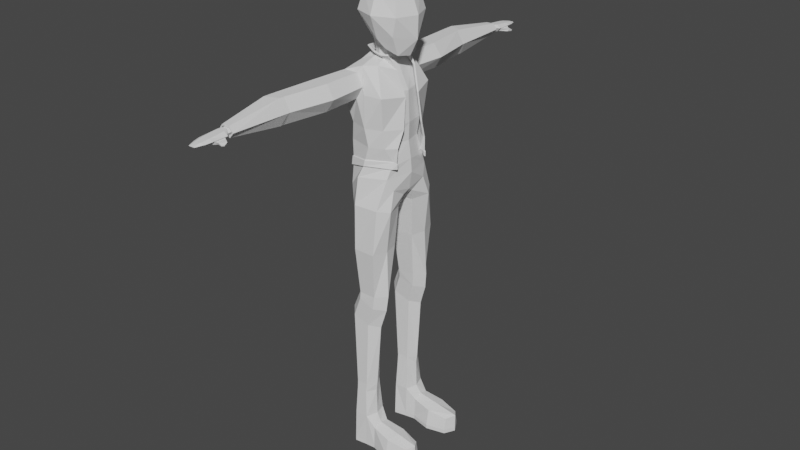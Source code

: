 # Source: maleJacket.blend  (saved by Blender 3.6.14; exported with 4.5.12 LTS)
import bpy
from mathutils import Matrix  # noqa: F401  (used for matrix-valued properties, if any)

bpy.ops.wm.read_factory_settings(use_empty=True)
scene = bpy.context.scene
scene.name = 'Scene'

# ---- collections
col_collection = bpy.data.collections.new('Collection'); scene.collection.children.link(col_collection)

# ---- world
world_world = bpy.data.worlds.new('World'); scene.world = world_world
world_world.use_nodes = True; world_world.node_tree.nodes.clear()
_N = world_world.node_tree.nodes; _L = world_world.node_tree.links
n0 = _N.new('ShaderNodeOutputWorld'); n0.name = 'World Output'; n0.location = (300, 300)
n1 = _N.new('ShaderNodeBackground'); n1.name = 'Background'; n1.location = (10, 300)
n1.inputs[0].default_value = (0.05088, 0.05088, 0.05088, 1.0)
_L.new(n1.outputs[0], n0.inputs[0])
n0.is_active_output = True
world_world.color = (0.05088, 0.05088, 0.05088)
world_world.use_sun_shadow = False
world_world.sun_shadow_jitter_overblur = 0.0

# ---- meshes
me_cube_003 = bpy.data.meshes.new('Cube.003')
me_cube_003.from_pydata([(-0.5239, -0.4055, 14.51), (-0.5239, -0.5506, 15.71), (0.6824, -0.6728, 14.51), (0.6824, -0.5506, 15.71), (-0.6561, 0.0, 14.37), (-0.6561, -0.6828, 15.11), (-0.6561, 0.0, 15.84), (1.066, -9.489e-10, 14.37), (0.8145, 0.0, 15.84), (0.8145, -0.6828, 15.11), (0.07924, -0.6828, 14.37), (0.07924, -0.6828, 15.84), (-0.9334, 0.0, 15.11), (1.092, 0.0, 15.11), (0.07924, -0.9602, 15.11), (0.07924, 0.0, 16.12), (0.6635, -0.419, 13.89), (0.7957, -9.489e-10, 13.83), (0.2693, -0.5394, 14.07), (0.2265, 0.0, 13.92), (-0.5378, 0.0, 14.12), (0.531, 0.0, 13.9), (-0.1301, -0.3586, 14.1), (0.1029, -0.2556, 14.01), (0.4127, -0.1753, 13.94), (-0.5158, -0.182, 14.24), (-0.9205, -1.179, 12.97), (-0.7133, -1.157, 13.34), (0.7471, 0.0, 11.12), (0.4492, -1.001, 12.74), (0.1835, -0.7671, 13.57), (-0.648, 0.0, 11.1), (-1.304e-08, -1.028, 11.12), (0.5826, -0.6065, 11.12), (-0.5904, -0.8487, 11.12), (-0.07698, -1.176, 12.98), (-0.2916, -1.155, 13.34), (-0.8911, 0.0, 12.96), (-0.5738, 0.0, 13.57), (0.7275, 0.0, 12.74), (0.3146, -1.893e-09, 13.57), (0.8707, 4.344e-14, 10.09), (-0.8597, 0.0, 9.682), (-0.2393, -1.265, 10.03), (0.6403, -0.9158, 10.05), (-0.8024, -0.8975, 9.534), (0.5608, 0.0, 9.217), (0.7771, 0.0, 9.492), (-0.6867, 0.0, 9.312), (0.704, -0.1953, 9.342), (0.7486, -0.7227, 9.648), (-0.5948, -0.1796, 9.221), (-0.3026, -1.359, 9.087), (0.5439, -1.314, 9.089), (-0.7708, -0.8988, 8.99), (0.6148, -0.3322, 8.948), (0.8086, -0.9348, 8.993), (-0.2951, -0.3142, 8.928), (0.6382, -0.6761, 11.71), (0.768, 0.0, 11.71), (-0.2842, -1.198, 12.61), (-0.7145, 0.0, 11.71), (-0.7059, -1.199, 12.61), (-1.039, -0.935, 12.96), (-0.6012, -0.558, 13.57), (-0.1571, -1.041, 13.57), (-1.304e-08, -1.179, 11.71), (-1.304e-08, -1.18, 12.74), (-0.6368, -0.7556, 11.71), (-0.4777, 0.0, 13.72), (-0.1707, -0.2813, 13.72), (0.1997, 0.0, 13.72), (0.07809, -0.2045, 13.72), (-0.4009, -0.1596, 13.72), (-0.2578, -1.436, 7.58), (0.5016, -1.452, 7.58), (-0.6202, -0.9145, 7.58), (0.5361, -0.4242, 7.58), (0.658, -0.9456, 7.58), (-0.2232, -0.4086, 7.58), (-0.1698, -1.312, 5.977), (0.4156, -1.323, 5.977), (-0.4492, -0.9517, 5.977), (0.4422, -0.6127, 5.977), (0.7216, -0.9733, 5.977), (-0.1432, -0.602, 5.977), (-0.4399, -1.319, 5.037), (0.1435, -1.328, 4.837), (-0.7183, -1.013, 5.132), (0.1701, -0.7258, 4.828), (0.4485, -1.031, 4.732), (-0.4133, -0.7167, 5.028), (-0.3191, -1.358, 2.475), (0.08016, -1.368, 2.475), (-0.5096, -1.041, 2.475), (0.09832, -0.7424, 2.475), (0.2889, -1.06, 2.475), (-0.3009, -0.7329, 2.475), (0.374, -1.344, 5.536), (0.662, -1.003, 5.43), (0.3991, -0.6516, 5.527), (-0.1769, -1.333, 5.74), (-0.4398, -0.9819, 5.836), (-0.1518, -0.6411, 5.73), (-0.336, -1.451, 1.242), (0.1361, -1.464, 1.242), (-0.544, -1.043, 1.242), (0.1559, -0.6493, 1.242), (0.2763, -1.058, 1.242), (-0.3161, -0.637, 1.242), (-0.336, -1.498, 0.1753), (0.07981, -1.445, 0.1753), (-0.544, -1.042, 0.1753), (0.09963, -0.6739, 0.1753), (-0.3161, -0.5892, 0.1753), (1.983, -1.111, 0.6901), (1.774, -1.39, 0.602), (1.794, -0.8191, 0.602), (1.983, -1.111, 0.1753), (1.774, -1.475, 0.1753), (1.794, -0.74, 0.1753), (0.4537, -1.086, 0.9545), (0.4541, -0.7658, 0.8665), (0.4343, -1.425, 0.1753), (0.4343, -1.401, 0.8665), (0.4541, -0.7317, 0.1753), (0.2763, -1.058, 0.03566), (0.07981, -1.445, 0.03566), (-0.544, -1.042, 0.03566), (-0.336, -1.498, 0.03566), (-0.3161, -0.5892, 0.03566), (0.09963, -0.6739, 0.03566), (1.983, -1.111, 0.03566), (1.774, -1.475, 0.03566), (1.794, -0.74, 0.03566), (0.4537, -1.086, 0.03566), (0.4343, -1.425, 0.03566), (0.4541, -0.7317, 0.03566), (1.218, -1.101, 0.8223), (1.124, -0.6895, 0.7342), (1.104, -1.613, 0.1753), (1.104, -1.497, 0.7342), (1.124, -0.5731, 0.1753), (1.218, -1.101, 0.03566), (1.104, -1.613, 0.03566), (1.124, -0.5731, 0.03566), (0.2529, -1.058, 2.19), (0.1032, -0.72, 2.19), (-0.3131, -1.381, 2.19), (0.06208, -1.391, 2.19), (-0.4967, -1.042, 2.19), (-0.2956, -0.7098, 2.19), (-1.033, -2.444, 12.96), (-0.7905, -2.418, 13.33), (-0.04584, -2.441, 12.96), (-0.297, -2.417, 13.33), (-0.2883, -2.466, 12.59), (-0.7819, -2.468, 12.59), (-1.102, -3.933, 12.96), (-0.9097, -3.913, 13.3), (-0.3196, -3.93, 12.96), (-0.5186, -3.911, 13.3), (-0.5118, -3.951, 12.62), (-0.9029, -3.952, 12.62), (-1.1, -4.264, 12.96), (-0.9162, -4.177, 13.3), (-0.3213, -3.987, 12.96), (-0.5268, -4.039, 13.3), (-0.5053, -4.073, 12.62), (-0.8947, -4.212, 12.62), (0.8343, 0.0, 10.54), (-0.06464, -1.148, 10.48), (-0.8403, 0.0, 10.24), (-0.672, -0.9634, 10.27), (0.6822, -0.7422, 10.42), (-0.8857, -6.264, 12.95), (-0.7533, -6.254, 13.06), (-0.378, -6.329, 12.93), (-0.4839, -6.253, 13.06), (-0.448, -6.334, 12.83), (-0.7486, -6.274, 12.84), (-0.8857, -6.791, 12.95), (-0.7533, -6.781, 13.01), (-0.3468, -6.79, 12.95), (-0.4839, -6.78, 13.01), (-0.4792, -6.8, 12.83), (-0.7486, -6.801, 12.86), (-0.4792, -6.273, 12.81), (-0.3468, -6.263, 12.95), (-0.448, -6.734, 12.83), (-0.378, -6.729, 12.93), (-0.3192, -6.628, 12.84), (-0.2859, -6.652, 12.9), (-0.1704, -6.45, 12.84), (-0.1371, -6.474, 12.9), (-0.1657, -6.658, 12.83), (-0.1536, -6.667, 12.86), (-0.1121, -6.594, 12.83), (-0.1001, -6.603, 12.86), (-0.7361, -7.285, 12.91), (-0.6772, -7.28, 12.92), (-0.4964, -7.283, 12.91), (-0.5574, -7.28, 12.92), (-0.5553, -7.281, 12.9), (-0.6751, -7.282, 12.9), (-0.697, -6.193, 12.85), (-0.7722, -6.144, 12.95), (-0.4777, -6.142, 12.96), (-0.5497, -6.192, 12.85), (-0.7002, -6.094, 13.07), (-0.5529, -6.094, 13.07), (-0.5074, -7.058, 12.84), (-0.7215, -7.059, 12.86), (-0.5149, -7.047, 12.98), (-0.4099, -7.054, 12.93), (-0.7212, -7.047, 12.97), (-0.8226, -7.055, 12.93), (-0.7293, -7.001, 12.98), (-0.5071, -7.0, 12.98), (-0.5032, -7.049, 12.84), (-0.8384, -7.02, 12.93), (-0.3941, -7.018, 12.93), (-0.7254, -7.044, 12.86), (-0.4821, 0.0004525, 13.88), (-0.1707, -0.2813, 13.88), (0.1997, 0.0, 13.88), (0.07809, -0.2045, 13.88), (-0.4009, -0.1596, 13.88), (-0.5239, 0.4055, 14.51), (-0.5239, 0.5506, 15.71), (0.6824, 0.6728, 14.51), (0.6824, 0.5506, 15.71), (-0.6561, 0.6828, 15.11), (0.8145, 0.6828, 15.11), (0.07924, 0.6828, 14.37), (0.07924, 0.6828, 15.84), (0.07924, 0.9602, 15.11), (0.6635, 0.419, 13.89), (0.2693, 0.5394, 14.07), (-0.1301, 0.3586, 14.1), (0.1029, 0.2556, 14.01), (0.4127, 0.1753, 13.94), (-0.5158, 0.182, 14.24), (-0.9205, 1.179, 12.97), (-0.7133, 1.157, 13.34), (0.4492, 1.001, 12.74), (0.1835, 0.7671, 13.57), (-1.304e-08, 1.028, 11.12), (0.5826, 0.6065, 11.12), (-0.5904, 0.8487, 11.12), (-0.07698, 1.176, 12.98), (-0.2916, 1.155, 13.34), (-0.2393, 1.265, 10.03), (0.6403, 0.9158, 10.05), (-0.8024, 0.8975, 9.534), (0.704, 0.1953, 9.342), (0.7486, 0.7227, 9.648), (-0.5948, 0.1796, 9.221), (-0.3026, 1.359, 9.087), (0.5439, 1.314, 9.089), (-0.7708, 0.8988, 8.99), (0.6148, 0.3322, 8.948), (0.8086, 0.9348, 8.993), (-0.2951, 0.3142, 8.928), (0.6382, 0.6761, 11.71), (-0.2842, 1.198, 12.61), (-0.7059, 1.199, 12.61), (-1.039, 0.935, 12.96), (-0.6012, 0.558, 13.57), (-0.1571, 1.041, 13.57), (-1.304e-08, 1.179, 11.71), (-1.304e-08, 1.18, 12.74), (-0.6368, 0.7556, 11.71), (-0.1707, 0.2813, 13.72), (0.07809, 0.2045, 13.72), (-0.4009, 0.1596, 13.72), (-0.2578, 1.436, 7.58), (0.5016, 1.452, 7.58), (-0.6202, 0.9145, 7.58), (0.5361, 0.4242, 7.58), (0.658, 0.9456, 7.58), (-0.2232, 0.4086, 7.58), (-0.1698, 1.312, 5.977), (0.4156, 1.323, 5.977), (-0.4492, 0.9517, 5.977), (0.4422, 0.6127, 5.977), (0.7216, 0.9733, 5.977), (-0.1432, 0.602, 5.977), (-0.4399, 1.319, 5.037), (0.1435, 1.328, 4.837), (-0.7183, 1.013, 5.132), (0.1701, 0.7258, 4.828), (0.4485, 1.031, 4.732), (-0.4133, 0.7167, 5.028), (-0.3191, 1.358, 2.475), (0.08016, 1.368, 2.475), (-0.5096, 1.041, 2.475), (0.09832, 0.7424, 2.475), (0.2889, 1.06, 2.475), (-0.3009, 0.7329, 2.475), (0.374, 1.344, 5.536), (0.662, 1.003, 5.43), (0.3991, 0.6516, 5.527), (-0.1769, 1.333, 5.74), (-0.4398, 0.9819, 5.836), (-0.1518, 0.6411, 5.73), (-0.336, 1.451, 1.242), (0.1361, 1.464, 1.242), (-0.544, 1.043, 1.242), (0.1559, 0.6493, 1.242), (0.2763, 1.058, 1.242), (-0.3161, 0.637, 1.242), (-0.336, 1.498, 0.1753), (0.07981, 1.445, 0.1753), (-0.544, 1.042, 0.1753), (0.09963, 0.6739, 0.1753), (-0.3161, 0.5892, 0.1753), (1.983, 1.111, 0.6901), (1.774, 1.39, 0.602), (1.794, 0.8191, 0.602), (1.983, 1.111, 0.1753), (1.774, 1.475, 0.1753), (1.794, 0.74, 0.1753), (0.4537, 1.086, 0.9545), (0.4541, 0.7658, 0.8665), (0.4343, 1.425, 0.1753), (0.4343, 1.401, 0.8665), (0.4541, 0.7317, 0.1753), (0.2763, 1.058, 0.03566), (0.07981, 1.445, 0.03566), (-0.544, 1.042, 0.03566), (-0.336, 1.498, 0.03566), (-0.3161, 0.5892, 0.03566), (0.09963, 0.6739, 0.03566), (1.983, 1.111, 0.03566), (1.774, 1.475, 0.03566), (1.794, 0.74, 0.03566), (0.4537, 1.086, 0.03566), (0.4343, 1.425, 0.03566), (0.4541, 0.7317, 0.03566), (1.218, 1.101, 0.8223), (1.124, 0.6895, 0.7342), (1.104, 1.613, 0.1753), (1.104, 1.497, 0.7342), (1.124, 0.5731, 0.1753), (1.218, 1.101, 0.03566), (1.104, 1.613, 0.03566), (1.124, 0.5731, 0.03566), (0.2529, 1.058, 2.19), (0.1032, 0.72, 2.19), (-0.3131, 1.381, 2.19), (0.06208, 1.391, 2.19), (-0.4967, 1.042, 2.19), (-0.2956, 0.7098, 2.19), (-1.033, 2.444, 12.96), (-0.7905, 2.418, 13.33), (-0.04584, 2.441, 12.96), (-0.297, 2.417, 13.33), (-0.2883, 2.466, 12.59), (-0.7819, 2.468, 12.59), (-1.102, 3.933, 12.96), (-0.9097, 3.913, 13.3), (-0.3196, 3.93, 12.96), (-0.5186, 3.911, 13.3), (-0.5118, 3.951, 12.62), (-0.9029, 3.952, 12.62), (-1.1, 4.264, 12.96), (-0.9162, 4.177, 13.3), (-0.3213, 3.987, 12.96), (-0.5268, 4.039, 13.3), (-0.5053, 4.073, 12.62), (-0.8947, 4.212, 12.62), (-0.06464, 1.148, 10.48), (-0.672, 0.9634, 10.27), (0.6822, 0.7422, 10.42), (-0.8857, 6.264, 12.95), (-0.7533, 6.254, 13.06), (-0.378, 6.329, 12.93), (-0.4839, 6.253, 13.06), (-0.448, 6.334, 12.83), (-0.7486, 6.274, 12.84), (-0.8857, 6.791, 12.95), (-0.7533, 6.781, 13.01), (-0.3468, 6.79, 12.95), (-0.4839, 6.78, 13.01), (-0.4792, 6.8, 12.83), (-0.7486, 6.801, 12.86), (-0.4792, 6.273, 12.81), (-0.3468, 6.263, 12.95), (-0.448, 6.734, 12.83), (-0.378, 6.729, 12.93), (-0.3192, 6.628, 12.84), (-0.2859, 6.652, 12.9), (-0.1704, 6.45, 12.84), (-0.1371, 6.474, 12.9), (-0.1657, 6.658, 12.83), (-0.1536, 6.667, 12.86), (-0.1121, 6.594, 12.83), (-0.1001, 6.603, 12.86), (-0.7361, 7.285, 12.91), (-0.6772, 7.28, 12.92), (-0.4964, 7.283, 12.91), (-0.5574, 7.28, 12.92), (-0.5553, 7.281, 12.9), (-0.6751, 7.282, 12.9), (-0.697, 6.193, 12.85), (-0.7722, 6.144, 12.95), (-0.4777, 6.142, 12.96), (-0.5497, 6.192, 12.85), (-0.7002, 6.094, 13.07), (-0.5529, 6.094, 13.07), (-0.5074, 7.058, 12.84), (-0.7215, 7.059, 12.86), (-0.5149, 7.047, 12.98), (-0.4099, 7.054, 12.93), (-0.7212, 7.047, 12.97), (-0.8226, 7.055, 12.93), (-0.7293, 7.001, 12.98), (-0.5071, 7.0, 12.98), (-0.5032, 7.049, 12.84), (-0.8384, 7.02, 12.93), (-0.3941, 7.018, 12.93), (-0.7254, 7.044, 12.86), (-0.1707, 0.2813, 13.88), (0.07809, 0.2045, 13.88), (-0.3996, 0.1601, 13.88)], [], [(0, 5, 12, 4), (5, 1, 6, 12), (13, 8, 3, 9), (7, 13, 9, 2), (2, 9, 14, 10), (9, 3, 11, 14), (14, 11, 1, 5), (10, 14, 5, 0), (10, 22, 23, 18), (4, 20, 25, 0), (15, 6, 1, 11), (8, 15, 11, 3), (19, 21, 24, 23), (7, 2, 16, 17), (2, 10, 18, 16), (23, 24, 21, 17, 16, 18), (0, 25, 22, 10), (68, 61, 31, 34), (39, 40, 30, 29), (26, 62, 157, 152), (58, 66, 32, 33), (70, 73, 64, 65), (66, 68, 34, 32), (29, 30, 65, 67), (171, 173, 45, 43), (173, 172, 42, 45), (59, 58, 33, 28), (63, 64, 38, 37), (174, 171, 43, 44), (170, 174, 44, 41), (46, 47, 50, 49), (48, 46, 49, 51), (41, 44, 50, 47), (45, 42, 48, 51), (43, 45, 54, 52), (51, 49, 55, 57), (50, 44, 53, 56), (44, 43, 52, 53), (49, 50, 56, 55), (45, 51, 57, 54), (39, 29, 58, 59), (36, 27, 153, 155), (29, 67, 66, 58), (63, 37, 61, 68), (26, 27, 64, 63), (27, 36, 65, 64), (35, 60, 66, 67), (36, 35, 67, 65), (62, 26, 63, 68), (60, 62, 68, 66), (73, 70, 224, 227), (40, 71, 72, 30), (30, 72, 70, 65), (64, 73, 69, 38), (56, 53, 75, 78), (55, 56, 78, 77), (53, 52, 74, 75), (52, 54, 76, 74), (57, 55, 77, 79), (54, 57, 79, 76), (74, 76, 82, 80), (79, 77, 83, 85), (76, 79, 85, 82), (78, 75, 81, 84), (77, 78, 84, 83), (75, 74, 80, 81), (99, 98, 87, 90), (100, 99, 90, 89), (98, 101, 86, 87), (101, 102, 88, 86), (103, 100, 89, 91), (102, 103, 91, 88), (91, 89, 95, 97), (88, 91, 97, 94), (90, 87, 93, 96), (89, 90, 96, 95), (87, 86, 92, 93), (82, 85, 103, 102), (85, 83, 100, 103), (80, 82, 102, 101), (81, 80, 101, 98), (83, 84, 99, 100), (84, 81, 98, 99), (86, 88, 94, 92), (147, 146, 108, 107), (149, 148, 104, 105), (148, 150, 106, 104), (151, 147, 107, 109), (150, 151, 109, 106), (146, 149, 105, 108), (123, 111, 127, 136), (105, 104, 110, 111), (104, 106, 112, 110), (109, 107, 113, 114), (106, 109, 114, 112), (139, 138, 115, 117), (118, 119, 133, 132), (117, 115, 118, 120), (115, 116, 119, 118), (141, 140, 119, 116), (142, 139, 117, 120), (140, 123, 136, 144), (138, 141, 116, 115), (108, 105, 124, 121), (111, 110, 129, 127), (113, 107, 122, 125), (105, 111, 123, 124), (107, 108, 121, 122), (113, 125, 137, 131), (144, 143, 132, 133), (126, 127, 129, 128, 130, 131), (143, 145, 134, 132), (126, 131, 137, 135), (127, 126, 135, 136), (114, 113, 131, 130), (110, 112, 128, 129), (120, 118, 132, 134), (142, 120, 134, 145), (112, 114, 130, 128), (125, 142, 145, 137), (135, 137, 145, 143), (136, 135, 143, 144), (121, 124, 141, 138), (119, 140, 144, 133), (125, 122, 139, 142), (124, 123, 140, 141), (122, 121, 138, 139), (146, 147, 95, 96), (147, 151, 97, 95), (148, 149, 93, 92), (151, 150, 94, 97), (149, 146, 96, 93), (150, 148, 92, 94), (60, 35, 154, 156), (27, 26, 152, 153), (62, 60, 156, 157), (35, 36, 155, 154), (157, 156, 162, 163), (154, 155, 161, 160), (155, 153, 159, 161), (152, 157, 163, 158), (156, 154, 160, 162), (153, 152, 158, 159), (158, 163, 169, 164), (162, 160, 166, 168), (159, 158, 164, 165), (163, 162, 168, 169), (160, 161, 167, 166), (161, 159, 165, 167), (205, 180, 175, 206), (207, 188, 187, 208), (208, 187, 180, 205), (210, 178, 188, 207), (209, 176, 178, 210), (28, 33, 174, 170), (33, 32, 171, 174), (34, 31, 172, 173), (32, 34, 173, 171), (180, 187, 185, 186), (188, 178, 184, 183), (178, 176, 182, 184), (175, 180, 186, 181), (189, 179, 193, 191), (176, 175, 181, 182), (177, 179, 187, 188), (189, 190, 183, 185), (179, 189, 185, 187), (190, 177, 188, 183), (194, 192, 196, 198), (179, 177, 194, 193), (177, 190, 192, 194), (190, 189, 191, 192), (197, 198, 196, 195), (193, 194, 198, 197), (191, 193, 197, 195), (192, 191, 195, 196), (212, 211, 203, 204), (214, 213, 202, 201), (213, 215, 200, 202), (216, 212, 204, 199), (211, 214, 201, 203), (215, 216, 199, 200), (206, 175, 176, 209), (164, 206, 209, 165), (165, 209, 210, 167), (167, 210, 207, 166), (168, 208, 205, 169), (166, 207, 208, 168), (169, 205, 206, 164), (200, 199, 204, 203, 201, 202), (186, 185, 219, 222), (217, 220, 216, 215), (219, 221, 214, 211), (220, 222, 212, 216), (218, 217, 215, 213), (221, 218, 213, 214), (182, 181, 220, 217), (185, 183, 221, 219), (181, 186, 222, 220), (184, 182, 217, 218), (183, 184, 218, 221), (222, 219, 211, 212), (69, 73, 227, 223), (70, 72, 226, 224), (72, 71, 225, 226), (226, 225, 19, 23), (23, 22, 224, 226), (22, 25, 227, 224), (25, 20, 223, 227), (228, 4, 12, 232), (232, 12, 6, 229), (13, 233, 231, 8), (7, 230, 233, 13), (230, 234, 236, 233), (233, 236, 235, 231), (236, 232, 229, 235), (234, 228, 232, 236), (234, 238, 240, 239), (4, 228, 242, 20), (15, 235, 229, 6), (8, 231, 235, 15), (19, 240, 241, 21), (7, 17, 237, 230), (230, 237, 238, 234), (240, 238, 237, 17, 21, 241), (228, 234, 239, 242), (272, 249, 31, 61), (39, 245, 246, 40), (243, 354, 359, 266), (264, 248, 247, 270), (273, 269, 268, 275), (270, 247, 249, 272), (245, 271, 269, 246), (372, 252, 254, 373), (373, 254, 42, 172), (59, 28, 248, 264), (267, 37, 38, 268), (374, 253, 252, 372), (170, 41, 253, 374), (46, 255, 256, 47), (48, 257, 255, 46), (41, 47, 256, 253), (254, 257, 48, 42), (252, 258, 260, 254), (257, 263, 261, 255), (256, 262, 259, 253), (253, 259, 258, 252), (255, 261, 262, 256), (254, 260, 263, 257), (39, 59, 264, 245), (251, 357, 355, 244), (245, 264, 270, 271), (267, 272, 61, 37), (243, 267, 268, 244), (244, 268, 269, 251), (250, 271, 270, 265), (251, 269, 271, 250), (266, 272, 267, 243), (265, 270, 272, 266), (275, 425, 423, 273), (40, 246, 274, 71), (246, 269, 273, 274), (268, 38, 69, 275), (262, 280, 277, 259), (261, 279, 280, 262), (259, 277, 276, 258), (258, 276, 278, 260), (263, 281, 279, 261), (260, 278, 281, 263), (276, 282, 284, 278), (281, 287, 285, 279), (278, 284, 287, 281), (280, 286, 283, 277), (279, 285, 286, 280), (277, 283, 282, 276), (301, 292, 289, 300), (302, 291, 292, 301), (300, 289, 288, 303), (303, 288, 290, 304), (305, 293, 291, 302), (304, 290, 293, 305), (293, 299, 297, 291), (290, 296, 299, 293), (292, 298, 295, 289), (291, 297, 298, 292), (289, 295, 294, 288), (284, 304, 305, 287), (287, 305, 302, 285), (282, 303, 304, 284), (283, 300, 303, 282), (285, 302, 301, 286), (286, 301, 300, 283), (288, 294, 296, 290), (349, 309, 310, 348), (351, 307, 306, 350), (350, 306, 308, 352), (353, 311, 309, 349), (352, 308, 311, 353), (348, 310, 307, 351), (325, 338, 329, 313), (307, 313, 312, 306), (306, 312, 314, 308), (311, 316, 315, 309), (308, 314, 316, 311), (341, 319, 317, 340), (320, 334, 335, 321), (319, 322, 320, 317), (317, 320, 321, 318), (343, 318, 321, 342), (344, 322, 319, 341), (342, 346, 338, 325), (340, 317, 318, 343), (310, 323, 326, 307), (313, 329, 331, 312), (315, 327, 324, 309), (307, 326, 325, 313), (309, 324, 323, 310), (315, 333, 339, 327), (346, 335, 334, 345), (328, 333, 332, 330, 331, 329), (345, 334, 336, 347), (328, 337, 339, 333), (329, 338, 337, 328), (316, 332, 333, 315), (312, 331, 330, 314), (322, 336, 334, 320), (344, 347, 336, 322), (314, 330, 332, 316), (327, 339, 347, 344), (337, 345, 347, 339), (338, 346, 345, 337), (323, 340, 343, 326), (321, 335, 346, 342), (327, 344, 341, 324), (326, 343, 342, 325), (324, 341, 340, 323), (348, 298, 297, 349), (349, 297, 299, 353), (350, 294, 295, 351), (353, 299, 296, 352), (351, 295, 298, 348), (352, 296, 294, 350), (265, 358, 356, 250), (244, 355, 354, 243), (266, 359, 358, 265), (250, 356, 357, 251), (359, 365, 364, 358), (356, 362, 363, 357), (357, 363, 361, 355), (354, 360, 365, 359), (358, 364, 362, 356), (355, 361, 360, 354), (360, 366, 371, 365), (364, 370, 368, 362), (361, 367, 366, 360), (365, 371, 370, 364), (362, 368, 369, 363), (363, 369, 367, 361), (405, 406, 375, 380), (407, 408, 387, 388), (408, 405, 380, 387), (410, 407, 388, 378), (409, 410, 378, 376), (28, 170, 374, 248), (248, 374, 372, 247), (249, 373, 172, 31), (247, 372, 373, 249), (380, 386, 385, 387), (388, 383, 384, 378), (378, 384, 382, 376), (375, 381, 386, 380), (389, 391, 393, 379), (376, 382, 381, 375), (377, 388, 387, 379), (389, 385, 383, 390), (379, 387, 385, 389), (390, 383, 388, 377), (394, 398, 396, 392), (379, 393, 394, 377), (377, 394, 392, 390), (390, 392, 391, 389), (397, 395, 396, 398), (393, 397, 398, 394), (391, 395, 397, 393), (392, 396, 395, 391), (412, 404, 403, 411), (414, 401, 402, 413), (413, 402, 400, 415), (416, 399, 404, 412), (411, 403, 401, 414), (415, 400, 399, 416), (406, 409, 376, 375), (366, 367, 409, 406), (367, 369, 410, 409), (369, 368, 407, 410), (370, 371, 405, 408), (368, 370, 408, 407), (371, 366, 406, 405), (400, 402, 401, 403, 404, 399), (386, 422, 419, 385), (417, 415, 416, 420), (419, 411, 414, 421), (420, 416, 412, 422), (418, 413, 415, 417), (421, 414, 413, 418), (382, 417, 420, 381), (385, 419, 421, 383), (381, 420, 422, 386), (384, 418, 417, 382), (383, 421, 418, 384), (422, 412, 411, 419), (69, 223, 425, 275), (273, 423, 424, 274), (274, 424, 225, 71), (424, 240, 19, 225), (240, 424, 423, 239), (239, 423, 425, 242), (242, 425, 223, 20)])
_uv = me_cube_003.uv_layers.new(name='UVMap')
_uv.uv.foreach_set('vector', [0.375, 0.0, 0.5, 0.0, 0.5, 0.125, 0.375, 0.125, 0.5, 0.0, 0.625, 0.0, 0.625, 0.125, 0.5, 0.125, 0.5, 0.625, 0.625, 0.625, 0.625, 0.75, 0.5, 0.75, 0.375, 0.625, 0.5, 0.625, 0.5, 0.75, 0.375, 0.75, 0.375, 0.75, 0.5, 0.75, 0.5, 0.875, 0.375, 0.875, 0.5, 0.75, 0.625, 0.75, 0.625, 0.875, 0.5, 0.875, 0.5, 0.875, 0.625, 0.875, 0.625, 1.0, 0.5, 1.0, 0.375, 0.875, 0.5, 0.875, 0.5, 1.0, 0.375, 1.0, 0.25, 0.75, 0.25, 0.6949, 0.25, 0.7156, 0.25, 0.75, 0.125, 0.625, 0.1622, 0.625, 0.1551, 0.701, 0.125, 0.75, 0.75, 0.625, 0.875, 0.625, 0.875, 0.75, 0.75, 0.75, 0.625, 0.625, 0.75, 0.625, 0.75, 0.75, 0.625, 0.75, 0.25, 0.625, 0.3228, 0.625, 0.3102, 0.7129, 0.25, 0.7156, 0.375, 0.625, 0.375, 0.75, 0.375, 0.75, 0.375, 0.625, 0.375, 0.75, 0.375, 0.875, 0.375, 0.875, 0.375, 0.75, 0.25, 0.7156, 0.3102, 0.7129, 0.3228, 0.625, 0.375, 0.625, 0.375, 0.75, 0.25, 0.75, 0.125, 0.75, 0.1551, 0.701, 0.25, 0.6949, 0.25, 0.75, 0.375, 0.0, 0.375, 0.125, 0.375, 0.125, 0.375, 0.0, 0.375, 0.625, 0.625, 0.625, 0.625, 0.75, 0.375, 0.75, 0.375, 0.9688, 0.375, 0.9661, 0.375, 0.9661, 0.375, 0.9688, 0.375, 0.75, 0.375, 0.875, 0.375, 0.875, 0.375, 0.75, 0.75, 0.6643, 0.7825, 0.6418, 0.875, 0.75, 0.75, 0.75, 0.375, 0.875, 0.375, 1.0, 0.375, 1.0, 0.375, 0.875, 0.375, 0.75, 0.625, 0.75, 0.625, 0.875, 0.375, 0.875, 0.375, 0.875, 0.375, 1.0, 0.375, 1.0, 0.375, 0.875, 0.375, 0.0, 0.375, 0.125, 0.375, 0.125, 0.375, 0.0, 0.375, 0.625, 0.375, 0.75, 0.375, 0.75, 0.375, 0.625, 0.375, 0.0, 0.625, 0.0, 0.625, 0.125, 0.375, 0.125, 0.375, 0.75, 0.375, 0.875, 0.375, 0.875, 0.375, 0.75, 0.375, 0.625, 0.375, 0.75, 0.375, 0.75, 0.375, 0.625, 0.25, 0.625, 0.375, 0.625, 0.375, 0.75, 0.25, 0.75, 0.125, 0.625, 0.25, 0.625, 0.25, 0.75, 0.125, 0.75, 0.375, 0.625, 0.375, 0.75, 0.375, 0.75, 0.375, 0.625, 0.375, 0.0, 0.375, 0.125, 0.375, 0.125, 0.375, 0.0, 0.375, 0.875, 0.375, 1.0, 0.375, 1.0, 0.375, 0.875, 0.125, 0.75, 0.25, 0.75, 0.25, 0.75, 0.125, 0.75, 0.375, 0.75, 0.375, 0.75, 0.375, 0.75, 0.375, 0.75, 0.375, 0.75, 0.375, 0.875, 0.375, 0.875, 0.375, 0.75, 0.25, 0.75, 0.375, 0.75, 0.375, 0.75, 0.25, 0.75, 0.375, 0.0, 0.375, 0.0, 0.375, 0.0, 0.375, 0.0, 0.375, 0.625, 0.375, 0.75, 0.375, 0.75, 0.375, 0.625, 0.5791, 0.9106, 0.5791, 0.9645, 0.5791, 0.9645, 0.5791, 0.9106, 0.375, 0.75, 0.375, 0.875, 0.375, 0.875, 0.375, 0.75, 0.375, 0.0, 0.375, 0.125, 0.375, 0.125, 0.375, 0.0, 0.375, 0.9688, 0.5791, 0.9645, 0.625, 1.0, 0.375, 1.0, 0.5791, 0.9645, 0.5791, 0.9106, 0.625, 0.875, 0.625, 1.0, 0.3721, 0.9059, 0.375, 0.9085, 0.375, 0.875, 0.375, 0.875, 0.5791, 0.9106, 0.3721, 0.9059, 0.375, 0.875, 0.625, 0.875, 0.375, 0.9661, 0.375, 0.9688, 0.375, 1.0, 0.375, 1.0, 0.375, 0.9085, 0.375, 0.9661, 0.375, 1.0, 0.375, 0.875, 0.7825, 0.6418, 0.75, 0.6643, 0.75, 0.6643, 0.7825, 0.6418, 0.625, 0.625, 0.6915, 0.625, 0.723, 0.6462, 0.625, 0.75, 0.625, 0.75, 0.723, 0.6462, 0.75, 0.6643, 0.75, 0.75, 0.875, 0.75, 0.7825, 0.6418, 0.8068, 0.625, 0.875, 0.625, 0.375, 0.75, 0.375, 0.75, 0.375, 0.75, 0.375, 0.75, 0.25, 0.75, 0.375, 0.75, 0.375, 0.75, 0.25, 0.75, 0.375, 0.75, 0.375, 0.875, 0.375, 0.875, 0.375, 0.75, 0.375, 0.875, 0.375, 1.0, 0.375, 1.0, 0.375, 0.875, 0.125, 0.75, 0.25, 0.75, 0.25, 0.75, 0.125, 0.75, 0.375, 0.0, 0.375, 0.0, 0.375, 0.0, 0.375, 0.0, 0.375, 0.875, 0.375, 1.0, 0.375, 1.0, 0.375, 0.875, 0.125, 0.75, 0.25, 0.75, 0.25, 0.75, 0.125, 0.75, 0.375, 0.0, 0.375, 0.0, 0.375, 0.0, 0.375, 0.0, 0.375, 0.75, 0.375, 0.75, 0.375, 0.75, 0.375, 0.75, 0.25, 0.75, 0.375, 0.75, 0.375, 0.75, 0.25, 0.75, 0.375, 0.75, 0.375, 0.875, 0.375, 0.875, 0.375, 0.75, 0.375, 0.75, 0.375, 0.75, 0.375, 0.75, 0.375, 0.75, 0.25, 0.75, 0.375, 0.75, 0.375, 0.75, 0.25, 0.75, 0.375, 0.75, 0.375, 0.875, 0.375, 0.875, 0.375, 0.75, 0.375, 0.875, 0.375, 1.0, 0.375, 1.0, 0.375, 0.875, 0.125, 0.75, 0.25, 0.75, 0.25, 0.75, 0.125, 0.75, 0.375, 0.0, 0.375, 0.0, 0.375, 0.0, 0.375, 0.0, 0.125, 0.75, 0.25, 0.75, 0.25, 0.75, 0.125, 0.75, 0.375, 0.0, 0.375, 0.0, 0.375, 0.0, 0.375, 0.0, 0.375, 0.75, 0.375, 0.75, 0.375, 0.75, 0.375, 0.75, 0.25, 0.75, 0.375, 0.75, 0.375, 0.75, 0.25, 0.75, 0.375, 0.75, 0.375, 0.875, 0.375, 0.875, 0.375, 0.75, 0.375, 0.0, 0.375, 0.0, 0.375, 0.0, 0.375, 0.0, 0.125, 0.75, 0.25, 0.75, 0.25, 0.75, 0.125, 0.75, 0.375, 0.875, 0.375, 1.0, 0.375, 1.0, 0.375, 0.875, 0.375, 0.75, 0.375, 0.875, 0.375, 0.875, 0.375, 0.75, 0.25, 0.75, 0.375, 0.75, 0.375, 0.75, 0.25, 0.75, 0.375, 0.75, 0.375, 0.75, 0.375, 0.75, 0.375, 0.75, 0.375, 0.875, 0.375, 1.0, 0.375, 1.0, 0.375, 0.875, 0.25, 0.75, 0.375, 0.75, 0.375, 0.75, 0.25, 0.75, 0.375, 0.75, 0.375, 0.875, 0.375, 0.875, 0.375, 0.75, 0.375, 0.875, 0.375, 1.0, 0.375, 1.0, 0.375, 0.875, 0.125, 0.75, 0.25, 0.75, 0.25, 0.75, 0.125, 0.75, 0.375, 0.0, 0.375, 0.0, 0.375, 0.0, 0.375, 0.0, 0.375, 0.75, 0.375, 0.75, 0.375, 0.75, 0.375, 0.75, 0.375, 0.75, 0.375, 0.75, 0.375, 0.75, 0.375, 0.75, 0.375, 0.75, 0.375, 0.875, 0.375, 0.875, 0.375, 0.75, 0.375, 0.875, 0.375, 1.0, 0.375, 1.0, 0.375, 0.875, 0.125, 0.75, 0.25, 0.75, 0.25, 0.75, 0.125, 0.75, 0.375, 0.0, 0.375, 0.0, 0.375, 0.0, 0.375, 0.0, 0.25, 0.75, 0.375, 0.75, 0.375, 0.75, 0.25, 0.75, 0.375, 0.75, 0.375, 0.75, 0.375, 0.75, 0.375, 0.75, 0.25, 0.75, 0.375, 0.75, 0.375, 0.75, 0.25, 0.75, 0.375, 0.75, 0.375, 0.75, 0.375, 0.75, 0.375, 0.75, 0.375, 0.75, 0.375, 0.75, 0.375, 0.75, 0.375, 0.75, 0.25, 0.75, 0.25, 0.75, 0.25, 0.75, 0.25, 0.75, 0.375, 0.75, 0.375, 0.75, 0.375, 0.75, 0.375, 0.75, 0.375, 0.75, 0.375, 0.75, 0.375, 0.75, 0.375, 0.75, 0.375, 0.75, 0.375, 0.75, 0.375, 0.75, 0.375, 0.75, 0.375, 0.75, 0.375, 0.875, 0.375, 0.875, 0.375, 0.75, 0.25, 0.75, 0.25, 0.75, 0.25, 0.75, 0.25, 0.75, 0.375, 0.75, 0.375, 0.75, 0.375, 0.75, 0.375, 0.75, 0.25, 0.75, 0.375, 0.75, 0.375, 0.75, 0.25, 0.75, 0.25, 0.75, 0.25, 0.75, 0.25, 0.75, 0.25, 0.75, 0.375, 0.75, 0.375, 0.75, 0.375, 0.75, 0.375, 0.75, 0.375, 0.75, 0.375, 0.75, 0.375, 0.875, 0.375, 0.0, 0.125, 0.75, 0.25, 0.75, 0.375, 0.75, 0.25, 0.75, 0.25, 0.75, 0.375, 0.75, 0.375, 0.75, 0.25, 0.75, 0.25, 0.75, 0.375, 0.75, 0.375, 0.75, 0.375, 0.75, 0.375, 0.75, 0.375, 0.75, 0.125, 0.75, 0.25, 0.75, 0.25, 0.75, 0.125, 0.75, 0.375, 0.875, 0.375, 1.0, 0.375, 1.0, 0.375, 0.875, 0.25, 0.75, 0.375, 0.75, 0.375, 0.75, 0.25, 0.75, 0.25, 0.75, 0.25, 0.75, 0.25, 0.75, 0.25, 0.75, 0.375, 0.0, 0.375, 0.0, 0.375, 0.0, 0.375, 0.0, 0.25, 0.75, 0.25, 0.75, 0.25, 0.75, 0.25, 0.75, 0.375, 0.75, 0.25, 0.75, 0.25, 0.75, 0.375, 0.75, 0.375, 0.75, 0.375, 0.75, 0.375, 0.75, 0.375, 0.75, 0.375, 0.75, 0.375, 0.75, 0.375, 0.75, 0.375, 0.75, 0.375, 0.75, 0.375, 0.75, 0.375, 0.75, 0.375, 0.75, 0.25, 0.75, 0.25, 0.75, 0.25, 0.75, 0.25, 0.75, 0.375, 0.75, 0.375, 0.75, 0.375, 0.75, 0.375, 0.75, 0.25, 0.75, 0.375, 0.75, 0.375, 0.75, 0.25, 0.75, 0.375, 0.75, 0.25, 0.75, 0.25, 0.75, 0.375, 0.75, 0.25, 0.75, 0.125, 0.75, 0.125, 0.75, 0.25, 0.75, 0.375, 0.875, 0.375, 0.75, 0.375, 0.75, 0.375, 0.875, 0.375, 0.0, 0.375, 0.0, 0.375, 0.0, 0.375, 0.0, 0.375, 0.75, 0.375, 0.75, 0.375, 0.75, 0.375, 0.75, 0.375, 1.0, 0.375, 0.875, 0.375, 0.875, 0.375, 1.0, 0.375, 0.9085, 0.3721, 0.9059, 0.3721, 0.9059, 0.375, 0.9085, 0.5791, 0.9645, 0.375, 0.9688, 0.375, 0.9688, 0.5791, 0.9645, 0.375, 0.9661, 0.375, 0.9085, 0.375, 0.9085, 0.375, 0.9661, 0.3721, 0.9059, 0.5791, 0.9106, 0.5791, 0.9106, 0.3721, 0.9059, 0.375, 0.9661, 0.375, 0.9085, 0.375, 0.9085, 0.375, 0.9661, 0.3721, 0.9059, 0.5791, 0.9106, 0.5791, 0.9106, 0.3721, 0.9059, 0.5791, 0.9106, 0.5791, 0.9645, 0.5791, 0.9645, 0.5791, 0.9106, 0.375, 0.9688, 0.375, 0.9661, 0.375, 0.9661, 0.375, 0.9688, 0.375, 0.9085, 0.3721, 0.9059, 0.3721, 0.9059, 0.375, 0.9085, 0.5791, 0.9645, 0.375, 0.9688, 0.375, 0.9688, 0.5791, 0.9645, 0.375, 0.9688, 0.375, 0.9661, 0.375, 0.9661, 0.375, 0.9688, 0.375, 0.9085, 0.3721, 0.9059, 0.3721, 0.9059, 0.375, 0.9085, 0.5791, 0.9645, 0.375, 0.9688, 0.375, 0.9688, 0.5791, 0.9645, 0.375, 0.9661, 0.375, 0.9085, 0.375, 0.9085, 0.375, 0.9661, 0.3721, 0.9059, 0.5791, 0.9106, 0.5791, 0.9106, 0.3721, 0.9059, 0.5791, 0.9106, 0.5791, 0.9645, 0.5791, 0.9645, 0.5791, 0.9106, 0.375, 0.9661, 0.375, 0.9661, 0.375, 0.9688, 0.375, 0.9688, 0.3721, 0.9059, 0.3721, 0.9059, 0.375, 0.9085, 0.375, 0.9085, 0.375, 0.9085, 0.375, 0.9085, 0.375, 0.9661, 0.375, 0.9661, 0.5791, 0.9106, 0.5791, 0.9106, 0.3721, 0.9059, 0.3721, 0.9059, 0.5791, 0.9645, 0.5791, 0.9645, 0.5791, 0.9106, 0.5791, 0.9106, 0.375, 0.625, 0.375, 0.75, 0.375, 0.75, 0.375, 0.625, 0.375, 0.75, 0.375, 0.875, 0.375, 0.875, 0.375, 0.75, 0.375, 0.0, 0.375, 0.125, 0.375, 0.125, 0.375, 0.0, 0.375, 0.875, 0.375, 1.0, 0.375, 1.0, 0.375, 0.875, 0.375, 0.9661, 0.375, 0.9085, 0.375, 0.9085, 0.375, 0.9661, 0.3721, 0.9059, 0.5791, 0.9106, 0.5791, 0.9106, 0.3721, 0.9059, 0.5791, 0.9106, 0.5791, 0.9645, 0.5791, 0.9645, 0.5791, 0.9106, 0.375, 0.9688, 0.375, 0.9661, 0.375, 0.9661, 0.375, 0.9688, 0.3743, 0.9079, 0.3743, 0.9079, 0.3743, 0.9079, 0.3743, 0.9079, 0.5791, 0.9645, 0.375, 0.9688, 0.375, 0.9688, 0.5791, 0.9645, 0.3728, 0.9065, 0.3743, 0.9079, 0.375, 0.9085, 0.3721, 0.9059, 0.3743, 0.9079, 0.3728, 0.9065, 0.3721, 0.9059, 0.375, 0.9085, 0.3743, 0.9079, 0.3743, 0.9079, 0.375, 0.9085, 0.375, 0.9085, 0.3728, 0.9065, 0.3728, 0.9065, 0.3721, 0.9059, 0.3721, 0.9059, 0.3728, 0.9065, 0.3728, 0.9065, 0.3728, 0.9065, 0.3728, 0.9065, 0.3743, 0.9079, 0.3728, 0.9065, 0.3728, 0.9065, 0.3743, 0.9079, 0.3728, 0.9065, 0.3728, 0.9065, 0.3728, 0.9065, 0.3728, 0.9065, 0.3728, 0.9065, 0.3743, 0.9079, 0.3743, 0.9079, 0.3728, 0.9065, 0.3743, 0.9079, 0.3728, 0.9065, 0.3728, 0.9065, 0.3743, 0.9079, 0.3743, 0.9079, 0.3728, 0.9065, 0.3728, 0.9065, 0.3743, 0.9079, 0.3743, 0.9079, 0.3743, 0.9079, 0.3743, 0.9079, 0.3743, 0.9079, 0.3728, 0.9065, 0.3743, 0.9079, 0.3743, 0.9079, 0.3728, 0.9065, 0.375, 0.9661, 0.375, 0.9085, 0.375, 0.9085, 0.375, 0.9661, 0.3721, 0.9059, 0.5791, 0.9106, 0.5791, 0.9106, 0.3721, 0.9059, 0.5791, 0.9106, 0.5791, 0.9645, 0.5791, 0.9645, 0.5791, 0.9106, 0.375, 0.9688, 0.375, 0.9661, 0.375, 0.9661, 0.375, 0.9688, 0.375, 0.9085, 0.3721, 0.9059, 0.3721, 0.9059, 0.375, 0.9085, 0.5791, 0.9645, 0.375, 0.9688, 0.375, 0.9688, 0.5791, 0.9645, 0.375, 0.9688, 0.375, 0.9688, 0.5791, 0.9645, 0.5791, 0.9645, 0.375, 0.9688, 0.375, 0.9688, 0.5791, 0.9645, 0.5791, 0.9645, 0.5791, 0.9645, 0.5791, 0.9645, 0.5791, 0.9106, 0.5791, 0.9106, 0.5791, 0.9106, 0.5791, 0.9106, 0.3721, 0.9059, 0.3721, 0.9059, 0.375, 0.9085, 0.375, 0.9085, 0.375, 0.9661, 0.375, 0.9661, 0.3721, 0.9059, 0.3721, 0.9059, 0.375, 0.9085, 0.375, 0.9085, 0.375, 0.9661, 0.375, 0.9661, 0.375, 0.9688, 0.375, 0.9688, 0.5791, 0.9645, 0.375, 0.9688, 0.375, 0.9661, 0.375, 0.9085, 0.3721, 0.9059, 0.5791, 0.9106, 0.375, 0.9661, 0.375, 0.9085, 0.375, 0.9085, 0.375, 0.9661, 0.5791, 0.9645, 0.375, 0.9688, 0.375, 0.9688, 0.5791, 0.9645, 0.375, 0.9085, 0.3721, 0.9059, 0.3721, 0.9059, 0.375, 0.9085, 0.375, 0.9688, 0.375, 0.9661, 0.375, 0.9661, 0.375, 0.9688, 0.5791, 0.9106, 0.5791, 0.9645, 0.5791, 0.9645, 0.5791, 0.9106, 0.3721, 0.9059, 0.5791, 0.9106, 0.5791, 0.9106, 0.3721, 0.9059, 0.5791, 0.9645, 0.375, 0.9688, 0.375, 0.9688, 0.5791, 0.9645, 0.375, 0.9085, 0.3721, 0.9059, 0.3721, 0.9059, 0.375, 0.9085, 0.375, 0.9688, 0.375, 0.9661, 0.375, 0.9661, 0.375, 0.9688, 0.5791, 0.9106, 0.5791, 0.9645, 0.5791, 0.9645, 0.5791, 0.9106, 0.3721, 0.9059, 0.5791, 0.9106, 0.5791, 0.9106, 0.3721, 0.9059, 0.375, 0.9661, 0.375, 0.9085, 0.375, 0.9085, 0.375, 0.9661, 0.8068, 0.625, 0.7825, 0.6418, 0.7825, 0.6418, 0.8068, 0.625, 0.75, 0.6643, 0.723, 0.6462, 0.723, 0.6462, 0.75, 0.6643, 0.723, 0.6462, 0.6915, 0.625, 0.6915, 0.625, 0.723, 0.6462, 0.0, 0.0, 0.0, 0.0, 0.0, 0.0, 0.0, 0.0, 0.0, 0.0, 0.0, 0.0, 0.0, 0.0, 0.0, 0.0, 0.0, 0.0, 0.1551, 0.701, 0.7825, 0.6418, 0.0, 0.0, 0.1551, 0.701, 0.1622, 0.625, 0.8068, 0.625, 0.7825, 0.6418, 0.375, 0.0, 0.375, 0.125, 0.5, 0.125, 0.5, 0.0, 0.5, 0.0, 0.5, 0.125, 0.625, 0.125, 0.625, 0.0, 0.5, 0.625, 0.5, 0.75, 0.625, 0.75, 0.625, 0.625, 0.375, 0.625, 0.375, 0.75, 0.5, 0.75, 0.5, 0.625, 0.375, 0.75, 0.375, 0.875, 0.5, 0.875, 0.5, 0.75, 0.5, 0.75, 0.5, 0.875, 0.625, 0.875, 0.625, 0.75, 0.5, 0.875, 0.5, 1.0, 0.625, 1.0, 0.625, 0.875, 0.375, 0.875, 0.375, 1.0, 0.5, 1.0, 0.5, 0.875, 0.25, 0.75, 0.25, 0.75, 0.25, 0.7156, 0.25, 0.6949, 0.125, 0.625, 0.125, 0.75, 0.1551, 0.701, 0.1622, 0.625, 0.75, 0.625, 0.75, 0.75, 0.875, 0.75, 0.875, 0.625, 0.625, 0.625, 0.625, 0.75, 0.75, 0.75, 0.75, 0.625, 0.25, 0.625, 0.25, 0.7156, 0.3102, 0.7129, 0.3228, 0.625, 0.375, 0.625, 0.375, 0.625, 0.375, 0.75, 0.375, 0.75, 0.375, 0.75, 0.375, 0.75, 0.375, 0.875, 0.375, 0.875, 0.25, 0.7156, 0.25, 0.75, 0.375, 0.75, 0.375, 0.625, 0.3228, 0.625, 0.3102, 0.7129, 0.125, 0.75, 0.25, 0.75, 0.25, 0.6949, 0.1551, 0.701, 0.375, 0.0, 0.375, 0.0, 0.375, 0.125, 0.375, 0.125, 0.375, 0.625, 0.375, 0.75, 0.625, 0.75, 0.625, 0.625, 0.375, 0.9688, 0.375, 0.9688, 0.375, 0.9661, 0.375, 0.9661, 0.375, 0.75, 0.375, 0.75, 0.375, 0.875, 0.375, 0.875, 0.75, 0.6643, 0.75, 0.75, 0.875, 0.75, 0.7825, 0.6418, 0.375, 0.875, 0.375, 0.875, 0.375, 1.0, 0.375, 1.0, 0.375, 0.75, 0.375, 0.875, 0.625, 0.875, 0.625, 0.75, 0.375, 0.875, 0.375, 0.875, 0.375, 1.0, 0.375, 1.0, 0.375, 0.0, 0.375, 0.0, 0.375, 0.125, 0.375, 0.125, 0.375, 0.625, 0.375, 0.625, 0.375, 0.75, 0.375, 0.75, 0.375, 0.0, 0.375, 0.125, 0.625, 0.125, 0.625, 0.0, 0.375, 0.75, 0.375, 0.75, 0.375, 0.875, 0.375, 0.875, 0.375, 0.625, 0.375, 0.625, 0.375, 0.75, 0.375, 0.75, 0.25, 0.625, 0.25, 0.75, 0.375, 0.75, 0.375, 0.625, 0.125, 0.625, 0.125, 0.75, 0.25, 0.75, 0.25, 0.625, 0.375, 0.625, 0.375, 0.625, 0.375, 0.75, 0.375, 0.75, 0.375, 0.0, 0.375, 0.0, 0.375, 0.125, 0.375, 0.125, 0.375, 0.875, 0.375, 0.875, 0.375, 1.0, 0.375, 1.0, 0.125, 0.75, 0.125, 0.75, 0.25, 0.75, 0.25, 0.75, 0.375, 0.75, 0.375, 0.75, 0.375, 0.75, 0.375, 0.75, 0.375, 0.75, 0.375, 0.75, 0.375, 0.875, 0.375, 0.875, 0.25, 0.75, 0.25, 0.75, 0.375, 0.75, 0.375, 0.75, 0.375, 0.0, 0.375, 0.0, 0.375, 0.0, 0.375, 0.0, 0.375, 0.625, 0.375, 0.625, 0.375, 0.75, 0.375, 0.75, 0.5791, 0.9106, 0.5791, 0.9106, 0.5791, 0.9645, 0.5791, 0.9645, 0.375, 0.75, 0.375, 0.75, 0.375, 0.875, 0.375, 0.875, 0.375, 0.0, 0.375, 0.0, 0.375, 0.125, 0.375, 0.125, 0.375, 0.9688, 0.375, 1.0, 0.625, 1.0, 0.5791, 0.9645, 0.5791, 0.9645, 0.625, 1.0, 0.625, 0.875, 0.5791, 0.9106, 0.3721, 0.9059, 0.375, 0.875, 0.375, 0.875, 0.375, 0.9085, 0.5791, 0.9106, 0.625, 0.875, 0.375, 0.875, 0.3721, 0.9059, 0.375, 0.9661, 0.375, 1.0, 0.375, 1.0, 0.375, 0.9688, 0.375, 0.9085, 0.375, 0.875, 0.375, 1.0, 0.375, 0.9661, 0.7825, 0.6418, 0.7825, 0.6418, 0.75, 0.6643, 0.75, 0.6643, 0.625, 0.625, 0.625, 0.75, 0.723, 0.6462, 0.6915, 0.625, 0.625, 0.75, 0.75, 0.75, 0.75, 0.6643, 0.723, 0.6462, 0.875, 0.75, 0.875, 0.625, 0.8068, 0.625, 0.7825, 0.6418, 0.375, 0.75, 0.375, 0.75, 0.375, 0.75, 0.375, 0.75, 0.25, 0.75, 0.25, 0.75, 0.375, 0.75, 0.375, 0.75, 0.375, 0.75, 0.375, 0.75, 0.375, 0.875, 0.375, 0.875, 0.375, 0.875, 0.375, 0.875, 0.375, 1.0, 0.375, 1.0, 0.125, 0.75, 0.125, 0.75, 0.25, 0.75, 0.25, 0.75, 0.375, 0.0, 0.375, 0.0, 0.375, 0.0, 0.375, 0.0, 0.375, 0.875, 0.375, 0.875, 0.375, 1.0, 0.375, 1.0, 0.125, 0.75, 0.125, 0.75, 0.25, 0.75, 0.25, 0.75, 0.375, 0.0, 0.375, 0.0, 0.375, 0.0, 0.375, 0.0, 0.375, 0.75, 0.375, 0.75, 0.375, 0.75, 0.375, 0.75, 0.25, 0.75, 0.25, 0.75, 0.375, 0.75, 0.375, 0.75, 0.375, 0.75, 0.375, 0.75, 0.375, 0.875, 0.375, 0.875, 0.375, 0.75, 0.375, 0.75, 0.375, 0.75, 0.375, 0.75, 0.25, 0.75, 0.25, 0.75, 0.375, 0.75, 0.375, 0.75, 0.375, 0.75, 0.375, 0.75, 0.375, 0.875, 0.375, 0.875, 0.375, 0.875, 0.375, 0.875, 0.375, 1.0, 0.375, 1.0, 0.125, 0.75, 0.125, 0.75, 0.25, 0.75, 0.25, 0.75, 0.375, 0.0, 0.375, 0.0, 0.375, 0.0, 0.375, 0.0, 0.125, 0.75, 0.125, 0.75, 0.25, 0.75, 0.25, 0.75, 0.375, 0.0, 0.375, 0.0, 0.375, 0.0, 0.375, 0.0, 0.375, 0.75, 0.375, 0.75, 0.375, 0.75, 0.375, 0.75, 0.25, 0.75, 0.25, 0.75, 0.375, 0.75, 0.375, 0.75, 0.375, 0.75, 0.375, 0.75, 0.375, 0.875, 0.375, 0.875, 0.375, 0.0, 0.375, 0.0, 0.375, 0.0, 0.375, 0.0, 0.125, 0.75, 0.125, 0.75, 0.25, 0.75, 0.25, 0.75, 0.375, 0.875, 0.375, 0.875, 0.375, 1.0, 0.375, 1.0, 0.375, 0.75, 0.375, 0.75, 0.375, 0.875, 0.375, 0.875, 0.25, 0.75, 0.25, 0.75, 0.375, 0.75, 0.375, 0.75, 0.375, 0.75, 0.375, 0.75, 0.375, 0.75, 0.375, 0.75, 0.375, 0.875, 0.375, 0.875, 0.375, 1.0, 0.375, 1.0, 0.25, 0.75, 0.25, 0.75, 0.375, 0.75, 0.375, 0.75, 0.375, 0.75, 0.375, 0.75, 0.375, 0.875, 0.375, 0.875, 0.375, 0.875, 0.375, 0.875, 0.375, 1.0, 0.375, 1.0, 0.125, 0.75, 0.125, 0.75, 0.25, 0.75, 0.25, 0.75, 0.375, 0.0, 0.375, 0.0, 0.375, 0.0, 0.375, 0.0, 0.375, 0.75, 0.375, 0.75, 0.375, 0.75, 0.375, 0.75, 0.375, 0.75, 0.375, 0.75, 0.375, 0.75, 0.375, 0.75, 0.375, 0.75, 0.375, 0.75, 0.375, 0.875, 0.375, 0.875, 0.375, 0.875, 0.375, 0.875, 0.375, 1.0, 0.375, 1.0, 0.125, 0.75, 0.125, 0.75, 0.25, 0.75, 0.25, 0.75, 0.375, 0.0, 0.375, 0.0, 0.375, 0.0, 0.375, 0.0, 0.25, 0.75, 0.25, 0.75, 0.375, 0.75, 0.375, 0.75, 0.375, 0.75, 0.375, 0.75, 0.375, 0.75, 0.375, 0.75, 0.25, 0.75, 0.25, 0.75, 0.375, 0.75, 0.375, 0.75, 0.375, 0.75, 0.375, 0.75, 0.375, 0.75, 0.375, 0.75, 0.375, 0.75, 0.375, 0.75, 0.375, 0.75, 0.375, 0.75, 0.25, 0.75, 0.25, 0.75, 0.25, 0.75, 0.25, 0.75, 0.375, 0.75, 0.375, 0.75, 0.375, 0.75, 0.375, 0.75, 0.375, 0.75, 0.375, 0.75, 0.375, 0.75, 0.375, 0.75, 0.375, 0.75, 0.375, 0.75, 0.375, 0.75, 0.375, 0.75, 0.375, 0.75, 0.375, 0.75, 0.375, 0.875, 0.375, 0.875, 0.25, 0.75, 0.25, 0.75, 0.25, 0.75, 0.25, 0.75, 0.375, 0.75, 0.375, 0.75, 0.375, 0.75, 0.375, 0.75, 0.25, 0.75, 0.25, 0.75, 0.375, 0.75, 0.375, 0.75, 0.25, 0.75, 0.25, 0.75, 0.25, 0.75, 0.25, 0.75, 0.375, 0.75, 0.375, 0.75, 0.375, 0.75, 0.375, 0.75, 0.375, 0.75, 0.25, 0.75, 0.125, 0.75, 0.375, 0.0, 0.375, 0.875, 0.375, 0.75, 0.375, 0.75, 0.375, 0.75, 0.25, 0.75, 0.25, 0.75, 0.375, 0.75, 0.375, 0.75, 0.25, 0.75, 0.25, 0.75, 0.375, 0.75, 0.375, 0.75, 0.375, 0.75, 0.375, 0.75, 0.125, 0.75, 0.125, 0.75, 0.25, 0.75, 0.25, 0.75, 0.375, 0.875, 0.375, 0.875, 0.375, 1.0, 0.375, 1.0, 0.25, 0.75, 0.25, 0.75, 0.375, 0.75, 0.375, 0.75, 0.25, 0.75, 0.25, 0.75, 0.25, 0.75, 0.25, 0.75, 0.375, 0.0, 0.375, 0.0, 0.375, 0.0, 0.375, 0.0, 0.25, 0.75, 0.25, 0.75, 0.25, 0.75, 0.25, 0.75, 0.375, 0.75, 0.375, 0.75, 0.25, 0.75, 0.25, 0.75, 0.375, 0.75, 0.375, 0.75, 0.375, 0.75, 0.375, 0.75, 0.375, 0.75, 0.375, 0.75, 0.375, 0.75, 0.375, 0.75, 0.375, 0.75, 0.375, 0.75, 0.375, 0.75, 0.375, 0.75, 0.25, 0.75, 0.25, 0.75, 0.25, 0.75, 0.25, 0.75, 0.375, 0.75, 0.375, 0.75, 0.375, 0.75, 0.375, 0.75, 0.25, 0.75, 0.25, 0.75, 0.375, 0.75, 0.375, 0.75, 0.375, 0.75, 0.375, 0.75, 0.25, 0.75, 0.25, 0.75, 0.25, 0.75, 0.25, 0.75, 0.125, 0.75, 0.125, 0.75, 0.375, 0.875, 0.375, 0.875, 0.375, 0.75, 0.375, 0.75, 0.375, 0.0, 0.375, 0.0, 0.375, 0.0, 0.375, 0.0, 0.375, 0.75, 0.375, 0.75, 0.375, 0.75, 0.375, 0.75, 0.375, 1.0, 0.375, 1.0, 0.375, 0.875, 0.375, 0.875, 0.375, 0.9085, 0.375, 0.9085, 0.3721, 0.9059, 0.3721, 0.9059, 0.5791, 0.9645, 0.5791, 0.9645, 0.375, 0.9688, 0.375, 0.9688, 0.375, 0.9661, 0.375, 0.9661, 0.375, 0.9085, 0.375, 0.9085, 0.3721, 0.9059, 0.3721, 0.9059, 0.5791, 0.9106, 0.5791, 0.9106, 0.375, 0.9661, 0.375, 0.9661, 0.375, 0.9085, 0.375, 0.9085, 0.3721, 0.9059, 0.3721, 0.9059, 0.5791, 0.9106, 0.5791, 0.9106, 0.5791, 0.9106, 0.5791, 0.9106, 0.5791, 0.9645, 0.5791, 0.9645, 0.375, 0.9688, 0.375, 0.9688, 0.375, 0.9661, 0.375, 0.9661, 0.375, 0.9085, 0.375, 0.9085, 0.3721, 0.9059, 0.3721, 0.9059, 0.5791, 0.9645, 0.5791, 0.9645, 0.375, 0.9688, 0.375, 0.9688, 0.375, 0.9688, 0.375, 0.9688, 0.375, 0.9661, 0.375, 0.9661, 0.375, 0.9085, 0.375, 0.9085, 0.3721, 0.9059, 0.3721, 0.9059, 0.5791, 0.9645, 0.5791, 0.9645, 0.375, 0.9688, 0.375, 0.9688, 0.375, 0.9661, 0.375, 0.9661, 0.375, 0.9085, 0.375, 0.9085, 0.3721, 0.9059, 0.3721, 0.9059, 0.5791, 0.9106, 0.5791, 0.9106, 0.5791, 0.9106, 0.5791, 0.9106, 0.5791, 0.9645, 0.5791, 0.9645, 0.375, 0.9661, 0.375, 0.9688, 0.375, 0.9688, 0.375, 0.9661, 0.3721, 0.9059, 0.375, 0.9085, 0.375, 0.9085, 0.3721, 0.9059, 0.375, 0.9085, 0.375, 0.9661, 0.375, 0.9661, 0.375, 0.9085, 0.5791, 0.9106, 0.3721, 0.9059, 0.3721, 0.9059, 0.5791, 0.9106, 0.5791, 0.9645, 0.5791, 0.9106, 0.5791, 0.9106, 0.5791, 0.9645, 0.375, 0.625, 0.375, 0.625, 0.375, 0.75, 0.375, 0.75, 0.375, 0.75, 0.375, 0.75, 0.375, 0.875, 0.375, 0.875, 0.375, 0.0, 0.375, 0.0, 0.375, 0.125, 0.375, 0.125, 0.375, 0.875, 0.375, 0.875, 0.375, 1.0, 0.375, 1.0, 0.375, 0.9661, 0.375, 0.9661, 0.375, 0.9085, 0.375, 0.9085, 0.3721, 0.9059, 0.3721, 0.9059, 0.5791, 0.9106, 0.5791, 0.9106, 0.5791, 0.9106, 0.5791, 0.9106, 0.5791, 0.9645, 0.5791, 0.9645, 0.375, 0.9688, 0.375, 0.9688, 0.375, 0.9661, 0.375, 0.9661, 0.3743, 0.9079, 0.3743, 0.9079, 0.3743, 0.9079, 0.3743, 0.9079, 0.5791, 0.9645, 0.5791, 0.9645, 0.375, 0.9688, 0.375, 0.9688, 0.3728, 0.9065, 0.3721, 0.9059, 0.375, 0.9085, 0.3743, 0.9079, 0.3743, 0.9079, 0.375, 0.9085, 0.3721, 0.9059, 0.3728, 0.9065, 0.3743, 0.9079, 0.375, 0.9085, 0.375, 0.9085, 0.3743, 0.9079, 0.3728, 0.9065, 0.3721, 0.9059, 0.3721, 0.9059, 0.3728, 0.9065, 0.3728, 0.9065, 0.3728, 0.9065, 0.3728, 0.9065, 0.3728, 0.9065, 0.3743, 0.9079, 0.3743, 0.9079, 0.3728, 0.9065, 0.3728, 0.9065, 0.3728, 0.9065, 0.3728, 0.9065, 0.3728, 0.9065, 0.3728, 0.9065, 0.3728, 0.9065, 0.3728, 0.9065, 0.3743, 0.9079, 0.3743, 0.9079, 0.3743, 0.9079, 0.3743, 0.9079, 0.3728, 0.9065, 0.3728, 0.9065, 0.3743, 0.9079, 0.3743, 0.9079, 0.3728, 0.9065, 0.3728, 0.9065, 0.3743, 0.9079, 0.3743, 0.9079, 0.3743, 0.9079, 0.3743, 0.9079, 0.3728, 0.9065, 0.3728, 0.9065, 0.3743, 0.9079, 0.3743, 0.9079, 0.375, 0.9661, 0.375, 0.9661, 0.375, 0.9085, 0.375, 0.9085, 0.3721, 0.9059, 0.3721, 0.9059, 0.5791, 0.9106, 0.5791, 0.9106, 0.5791, 0.9106, 0.5791, 0.9106, 0.5791, 0.9645, 0.5791, 0.9645, 0.375, 0.9688, 0.375, 0.9688, 0.375, 0.9661, 0.375, 0.9661, 0.375, 0.9085, 0.375, 0.9085, 0.3721, 0.9059, 0.3721, 0.9059, 0.5791, 0.9645, 0.5791, 0.9645, 0.375, 0.9688, 0.375, 0.9688, 0.375, 0.9688, 0.5791, 0.9645, 0.5791, 0.9645, 0.375, 0.9688, 0.375, 0.9688, 0.5791, 0.9645, 0.5791, 0.9645, 0.375, 0.9688, 0.5791, 0.9645, 0.5791, 0.9106, 0.5791, 0.9106, 0.5791, 0.9645, 0.5791, 0.9106, 0.3721, 0.9059, 0.3721, 0.9059, 0.5791, 0.9106, 0.375, 0.9085, 0.375, 0.9661, 0.375, 0.9661, 0.375, 0.9085, 0.3721, 0.9059, 0.375, 0.9085, 0.375, 0.9085, 0.3721, 0.9059, 0.375, 0.9661, 0.375, 0.9688, 0.375, 0.9688, 0.375, 0.9661, 0.5791, 0.9645, 0.5791, 0.9106, 0.3721, 0.9059, 0.375, 0.9085, 0.375, 0.9661, 0.375, 0.9688, 0.375, 0.9661, 0.375, 0.9661, 0.375, 0.9085, 0.375, 0.9085, 0.5791, 0.9645, 0.5791, 0.9645, 0.375, 0.9688, 0.375, 0.9688, 0.375, 0.9085, 0.375, 0.9085, 0.3721, 0.9059, 0.3721, 0.9059, 0.375, 0.9688, 0.375, 0.9688, 0.375, 0.9661, 0.375, 0.9661, 0.5791, 0.9106, 0.5791, 0.9106, 0.5791, 0.9645, 0.5791, 0.9645, 0.3721, 0.9059, 0.3721, 0.9059, 0.5791, 0.9106, 0.5791, 0.9106, 0.5791, 0.9645, 0.5791, 0.9645, 0.375, 0.9688, 0.375, 0.9688, 0.375, 0.9085, 0.375, 0.9085, 0.3721, 0.9059, 0.3721, 0.9059, 0.375, 0.9688, 0.375, 0.9688, 0.375, 0.9661, 0.375, 0.9661, 0.5791, 0.9106, 0.5791, 0.9106, 0.5791, 0.9645, 0.5791, 0.9645, 0.3721, 0.9059, 0.3721, 0.9059, 0.5791, 0.9106, 0.5791, 0.9106, 0.375, 0.9661, 0.375, 0.9661, 0.375, 0.9085, 0.375, 0.9085, 0.8068, 0.625, 0.8068, 0.625, 0.7825, 0.6418, 0.7825, 0.6418, 0.75, 0.6643, 0.75, 0.6643, 0.723, 0.6462, 0.723, 0.6462, 0.723, 0.6462, 0.723, 0.6462, 0.6915, 0.625, 0.6915, 0.625, 0.0, 0.0, 0.0, 0.0, 0.0, 0.0, 0.0, 0.0, 0.0, 0.0, 0.0, 0.0, 0.0, 0.0, 0.0, 0.0, 0.0, 0.0, 0.0, 0.0, 0.7825, 0.6418, 0.1551, 0.701, 0.1551, 0.701, 0.7825, 0.6418, 0.8068, 0.625, 0.1622, 0.625])
me_cube_003.update()
me_cube_001 = bpy.data.meshes.new('Cube.001')
me_cube_001.from_pydata([(-0.9723, -1.209, 12.98), (-0.7412, -1.185, 13.39), (0.8575, -0.6454, 11.06), (0.5987, -1.107, 12.72), (0.1982, -0.787, 13.59), (-0.8528, 0.0, 11.05), (0.1078, -1.15, 11.08), (0.5448, -0.8911, 11.04), (-0.7196, -0.9237, 11.08), (-0.03139, -1.206, 12.99), (-0.2707, -1.184, 13.39), (-1.006, 0.0, 12.97), (-0.7412, 0.0, 13.59), (0.8702, -0.3039, 12.63), (0.6358, -0.409, 13.44), (0.5321, -0.9641, 11.65), (0.9151, -0.4338, 11.64), (-0.2625, -1.231, 12.58), (-0.839, 0.0, 11.68), (-0.7329, -1.232, 12.57), (-1.056, -0.9593, 12.97), (-0.6069, -0.5725, 13.59), (-0.1513, -1.068, 13.59), (0.00987, -1.21, 11.68), (0.00987, -1.21, 12.74), (-0.6493, -0.972, 11.68), (-0.6303, -7.932e-10, 13.76), (-0.1918, -0.4018, 13.76), (0.4244, -0.4506, 13.71), (0.1636, -0.4759, 13.72), (-0.5206, -0.228, 13.76), (-1.109, -2.508, 12.96), (-0.8313, -2.478, 13.39), (0.02201, -2.504, 12.97), (-0.2657, -2.477, 13.39), (-0.2558, -2.533, 12.55), (-0.8214, -2.535, 12.54), (-1.19, -4.018, 12.96), (-0.9587, -3.994, 13.37), (-0.249, -4.015, 12.97), (-0.4883, -3.992, 13.38), (-0.48, -4.04, 12.56), (-0.9504, -4.041, 12.56), (-1.188, -4.416, 12.96), (-0.9665, -4.312, 13.37), (-0.251, -4.083, 12.97), (-0.4982, -4.145, 13.38), (-0.4722, -4.187, 12.56), (-0.9406, -4.353, 12.56), (0.8325, -0.6794, 10.4), (-0.05645, -1.178, 10.42), (-0.8523, 0.0, 10.22), (-0.6796, -0.9885, 10.24), (0.7098, -0.7615, 10.37), (-0.7667, -6.06, 12.8), (-0.9081, -6.058, 12.96), (-0.3546, -6.058, 12.96), (-0.49, -6.06, 12.8), (-0.7727, -6.063, 13.13), (-0.4959, -6.062, 13.14), (-0.7042, -0.9696, 10.52), (-0.02669, -1.175, 10.61), (0.8693, -0.6794, 10.56), (0.7253, -0.7074, 10.59), (-0.7083, -1.008, 10.25), (-0.05903, -1.205, 10.43), (0.8669, -0.6794, 10.39), (0.7392, -0.7712, 10.38), (-0.8881, 0.0, 10.23), (-0.8799, 0.0, 10.5), (-0.7984, 0.0, 10.52), (0.6964, -0.7003, 10.61), (-0.6758, -0.9519, 10.53), (-0.02541, -1.149, 10.64), (0.8349, -0.6794, 10.58), (-0.6184, -0.001828, 13.94), (-0.1816, -0.557, 13.89), (0.4015, -0.5697, 13.87), (0.1813, -0.6182, 13.85), (-0.6143, -0.3074, 13.94), (-0.9723, 1.209, 12.98), (-0.7412, 1.185, 13.39), (0.8575, 0.6454, 11.06), (0.5987, 1.107, 12.72), (0.1982, 0.787, 13.59), (0.1078, 1.15, 11.08), (0.5448, 0.8911, 11.04), (-0.7196, 0.9237, 11.08), (-0.03139, 1.206, 12.99), (-0.2707, 1.184, 13.39), (0.8702, 0.3039, 12.63), (0.6358, 0.409, 13.44), (0.5321, 0.9641, 11.65), (0.9151, 0.4338, 11.64), (-0.2625, 1.231, 12.58), (-0.7329, 1.232, 12.57), (-1.056, 0.9593, 12.97), (-0.6069, 0.5725, 13.59), (-0.1513, 1.068, 13.59), (0.00987, 1.21, 11.68), (0.00987, 1.21, 12.74), (-0.6493, 0.972, 11.68), (-0.1918, 0.4018, 13.76), (0.4244, 0.4506, 13.77), (0.1636, 0.4759, 13.72), (-0.5206, 0.228, 13.76), (-1.109, 2.508, 12.96), (-0.8313, 2.478, 13.39), (0.02201, 2.504, 12.97), (-0.2657, 2.477, 13.39), (-0.2558, 2.533, 12.55), (-0.8214, 2.535, 12.54), (-1.19, 4.018, 12.96), (-0.9587, 3.994, 13.37), (-0.249, 4.015, 12.97), (-0.4883, 3.992, 13.38), (-0.48, 4.04, 12.56), (-0.9504, 4.041, 12.56), (-1.188, 4.416, 12.96), (-0.9665, 4.312, 13.37), (-0.251, 4.083, 12.97), (-0.4982, 4.145, 13.38), (-0.4722, 4.187, 12.56), (-0.9406, 4.353, 12.56), (0.8325, 0.6794, 10.4), (-0.05645, 1.178, 10.42), (-0.6796, 0.9885, 10.24), (0.7098, 0.7615, 10.37), (-0.7667, 6.06, 12.8), (-0.9081, 6.058, 12.96), (-0.3546, 6.058, 12.96), (-0.49, 6.06, 12.8), (-0.7727, 6.063, 13.13), (-0.4959, 6.062, 13.14), (-0.7042, 0.9696, 10.52), (-0.02669, 1.175, 10.61), (0.8693, 0.6794, 10.56), (0.7253, 0.7074, 10.59), (-0.7083, 1.008, 10.25), (-0.05903, 1.205, 10.43), (0.8669, 0.6794, 10.39), (0.7392, 0.7712, 10.38), (0.6964, 0.7003, 10.61), (-0.6758, 0.9519, 10.53), (-0.02541, 1.149, 10.64), (0.8349, 0.6794, 10.58), (-0.1816, 0.5534, 13.89), (0.3741, 0.5672, 13.84), (0.1442, 0.6724, 13.88), (-0.6143, 0.3037, 13.94), (-0.923, -1.202, 12.97), (-0.7132, -1.18, 13.35), (0.825, -0.6074, 11.06), (0.5659, -1.07, 12.72), (0.176, -0.7583, 13.56), (-0.8028, 4.84e-10, 11.05), (0.0997, -1.101, 11.09), (0.5165, -0.85, 11.05), (-0.6807, -0.8924, 11.09), (-0.07353, -1.181, 12.98), (-0.2885, -1.163, 13.35), (-0.9569, 6.329e-11, 12.96), (-0.7008, -2.446e-10, 13.56), (0.826, -0.2818, 12.62), (0.5981, -0.3856, 13.42), (0.5005, -0.9254, 11.65), (0.8731, -0.4066, 11.64), (-0.2745, -1.191, 12.61), (-0.7892, 5.983e-11, 11.69), (-0.7008, -1.21, 12.6), (-1.007, -0.949, 12.96), (-0.5779, -0.5615, 13.55), (-0.1574, -1.037, 13.56), (0.006894, -1.16, 11.69), (-0.00126, -1.162, 12.73), (-0.6127, -0.9387, 11.69), (-0.5824, -3.384e-05, 13.74), (-0.1719, -0.3578, 13.74), (0.4007, -0.4083, 13.7), (0.1528, -0.4276, 13.71), (-0.4785, -0.2043, 13.74), (-1.059, -2.511, 12.96), (-0.8067, -2.48, 13.35), (-0.02788, -2.501, 12.97), (-0.2903, -2.475, 13.35), (-0.2813, -2.532, 12.59), (-0.7979, -2.537, 12.59), (-1.14, -4.02, 12.96), (-0.9331, -3.995, 13.33), (-0.2988, -4.011, 12.97), (-0.5118, -3.99, 13.33), (-0.5041, -4.038, 12.61), (-0.9256, -4.042, 12.6), (-1.138, -4.411, 12.96), (-0.9416, -4.308, 13.33), (-0.301, -4.081, 12.97), (-0.5214, -4.143, 13.33), (-0.4974, -4.185, 12.61), (-0.9174, -4.349, 12.6), (0.8228, -0.6776, 10.45), (-0.06435, -1.156, 10.47), (-0.8365, -7.589e-09, 10.26), (-0.6752, -0.9755, 10.29), (0.7003, -0.745, 10.41), (-0.7455, -6.052, 12.85), (-0.8589, -6.049, 12.96), (-0.4045, -6.054, 12.96), (-0.5156, -6.054, 12.85), (-0.7502, -6.055, 13.09), (-0.5205, -6.057, 13.09), (-0.6713, -0.9417, 10.49), (-0.03223, -1.132, 10.59), (0.8503, -0.6345, 10.55), (0.7063, -0.6648, 10.57), (-0.6774, -0.9779, 10.28), (-0.0641, -1.158, 10.45), (0.844, -0.6361, 10.4), (0.7169, -0.736, 10.41), (-0.8462, -4.445e-09, 10.26), (-0.8388, -6.145e-10, 10.47), (-0.7578, -2.932e-10, 10.49), (0.672, -0.6581, 10.6), (-0.6477, -0.9255, 10.5), (-0.02975, -1.104, 10.62), (0.8174, -0.6347, 10.57), (-0.5701, -0.001769, 13.95), (-0.1667, -0.5234, 13.93), (0.3949, -0.5329, 13.91), (0.1828, -0.5827, 13.88), (-0.5777, -0.2828, 13.97), (-0.923, 1.202, 12.97), (-0.7132, 1.18, 13.35), (0.825, 0.6074, 11.06), (0.5659, 1.07, 12.72), (0.1762, 0.7575, 13.56), (0.0997, 1.101, 11.09), (0.5165, 0.85, 11.05), (-0.6807, 0.8924, 11.09), (-0.07353, 1.181, 12.98), (-0.2885, 1.163, 13.35), (0.826, 0.2818, 12.62), (0.5986, 0.3843, 13.42), (0.5005, 0.9254, 11.65), (0.8731, 0.4066, 11.64), (-0.2745, 1.191, 12.61), (-0.7008, 1.21, 12.6), (-1.007, 0.949, 12.96), (-0.5779, 0.5615, 13.55), (-0.1574, 1.037, 13.56), (0.006894, 1.16, 11.69), (-0.00126, 1.162, 12.73), (-0.6127, 0.9387, 11.69), (-0.1712, 0.358, 13.74), (0.4003, 0.4072, 13.76), (0.1515, 0.4277, 13.72), (-0.4786, 0.2042, 13.74), (-1.059, 2.511, 12.96), (-0.8067, 2.48, 13.35), (-0.02788, 2.501, 12.97), (-0.2903, 2.475, 13.35), (-0.2813, 2.532, 12.59), (-0.7979, 2.537, 12.59), (-1.14, 4.02, 12.96), (-0.9331, 3.995, 13.33), (-0.2988, 4.011, 12.97), (-0.5118, 3.99, 13.33), (-0.5041, 4.038, 12.61), (-0.9256, 4.042, 12.6), (-1.138, 4.411, 12.96), (-0.9416, 4.308, 13.33), (-0.301, 4.081, 12.97), (-0.5214, 4.143, 13.33), (-0.4974, 4.185, 12.61), (-0.9174, 4.349, 12.6), (0.8228, 0.6776, 10.45), (-0.06435, 1.156, 10.47), (-0.6752, 0.9755, 10.29), (0.7003, 0.745, 10.41), (-0.7455, 6.052, 12.85), (-0.8589, 6.049, 12.96), (-0.4045, 6.054, 12.96), (-0.5156, 6.054, 12.85), (-0.7502, 6.055, 13.09), (-0.5205, 6.057, 13.09), (-0.6713, 0.9417, 10.49), (-0.03223, 1.132, 10.59), (0.8503, 0.6345, 10.55), (0.7063, 0.6648, 10.57), (-0.6774, 0.9779, 10.28), (-0.0641, 1.158, 10.45), (0.844, 0.6361, 10.4), (0.7169, 0.736, 10.41), (0.672, 0.6581, 10.6), (-0.6477, 0.9255, 10.5), (-0.02975, 1.104, 10.62), (0.8174, 0.6347, 10.57), (-0.1662, 0.5206, 13.93), (0.3659, 0.5372, 13.87), (0.1474, 0.641, 13.92), (-0.5775, 0.2791, 13.96)], [], [(25, 18, 5, 8), (13, 14, 4, 3), (0, 19, 36, 31), (15, 23, 6, 7), (27, 30, 21, 22), (23, 25, 8, 6), (3, 4, 22, 24), (16, 15, 7, 2), (20, 21, 12, 11), (13, 3, 15, 16), (10, 1, 32, 34), (3, 24, 23, 15), (20, 11, 18, 25), (0, 1, 21, 20), (1, 10, 22, 21), (9, 17, 23, 24), (10, 9, 24, 22), (19, 0, 20, 25), (17, 19, 25, 23), (14, 28, 29, 4), (4, 29, 27, 22), (21, 30, 26, 12), (17, 9, 33, 35), (1, 0, 31, 32), (19, 17, 35, 36), (9, 10, 34, 33), (36, 35, 41, 42), (33, 34, 40, 39), (34, 32, 38, 40), (31, 36, 42, 37), (35, 33, 39, 41), (32, 31, 37, 38), (37, 42, 48, 43), (41, 39, 45, 47), (38, 37, 43, 44), (42, 41, 47, 48), (39, 40, 46, 45), (40, 38, 44, 46), (51, 52, 64, 68), (72, 70, 69, 60), (50, 53, 67, 65), (71, 73, 61, 63), (43, 55, 58, 44), (44, 58, 59, 46), (46, 59, 56, 45), (47, 57, 54, 48), (45, 56, 57, 47), (48, 54, 55, 43), (53, 49, 66, 67), (52, 50, 65, 64), (74, 71, 63, 62), (73, 72, 60, 61), (61, 60, 64, 65), (60, 69, 68, 64), (63, 61, 65, 67), (62, 63, 67, 66), (2, 7, 71, 74), (7, 6, 73, 71), (8, 5, 70, 72), (6, 8, 72, 73), (27, 29, 78, 76), (29, 28, 77, 78), (30, 27, 76, 79), (26, 30, 79, 75), (101, 87, 5, 18), (90, 83, 84, 91), (80, 106, 111, 95), (92, 86, 85, 99), (102, 98, 97, 105), (99, 85, 87, 101), (83, 100, 98, 84), (93, 82, 86, 92), (96, 11, 12, 97), (90, 93, 92, 83), (89, 109, 107, 81), (83, 92, 99, 100), (96, 101, 18, 11), (80, 96, 97, 81), (81, 97, 98, 89), (88, 100, 99, 94), (89, 98, 100, 88), (95, 101, 96, 80), (94, 99, 101, 95), (91, 84, 104, 103), (84, 98, 102, 104), (97, 12, 26, 105), (94, 110, 108, 88), (81, 107, 106, 80), (95, 111, 110, 94), (88, 108, 109, 89), (111, 117, 116, 110), (108, 114, 115, 109), (109, 115, 113, 107), (106, 112, 117, 111), (110, 116, 114, 108), (107, 113, 112, 106), (112, 118, 123, 117), (116, 122, 120, 114), (113, 119, 118, 112), (117, 123, 122, 116), (114, 120, 121, 115), (115, 121, 119, 113), (51, 68, 138, 126), (143, 134, 69, 70), (125, 139, 141, 127), (142, 137, 135, 144), (118, 119, 132, 129), (119, 121, 133, 132), (121, 120, 130, 133), (122, 123, 128, 131), (120, 122, 131, 130), (123, 118, 129, 128), (127, 141, 140, 124), (126, 138, 139, 125), (145, 136, 137, 142), (144, 135, 134, 143), (135, 139, 138, 134), (134, 138, 68, 69), (137, 141, 139, 135), (136, 140, 141, 137), (82, 145, 142, 86), (86, 142, 144, 85), (87, 143, 70, 5), (85, 144, 143, 87), (102, 146, 148, 104), (104, 148, 147, 103), (105, 149, 146, 102), (26, 75, 149, 105), (175, 158, 155, 168), (163, 153, 154, 164), (150, 181, 186, 169), (165, 157, 156, 173), (177, 172, 171, 180), (173, 156, 158, 175), (153, 174, 172, 154), (166, 152, 157, 165), (170, 161, 162, 171), (163, 166, 165, 153), (160, 184, 182, 151), (153, 165, 173, 174), (170, 175, 168, 161), (150, 170, 171, 151), (151, 171, 172, 160), (159, 174, 173, 167), (160, 172, 174, 159), (169, 175, 170, 150), (167, 173, 175, 169), (164, 154, 179, 178), (154, 172, 177, 179), (171, 162, 176, 180), (167, 185, 183, 159), (151, 182, 181, 150), (169, 186, 185, 167), (159, 183, 184, 160), (186, 192, 191, 185), (183, 189, 190, 184), (184, 190, 188, 182), (181, 187, 192, 186), (185, 191, 189, 183), (182, 188, 187, 181), (187, 193, 198, 192), (191, 197, 195, 189), (188, 194, 193, 187), (192, 198, 197, 191), (189, 195, 196, 190), (190, 196, 194, 188), (201, 218, 214, 202), (222, 210, 219, 220), (200, 215, 217, 203), (221, 213, 211, 223), (193, 194, 208, 205), (194, 196, 209, 208), (196, 195, 206, 209), (197, 198, 204, 207), (195, 197, 207, 206), (198, 193, 205, 204), (203, 217, 216, 199), (202, 214, 215, 200), (224, 212, 213, 221), (223, 211, 210, 222), (211, 215, 214, 210), (210, 214, 218, 219), (213, 217, 215, 211), (212, 216, 217, 213), (152, 224, 221, 157), (157, 221, 223, 156), (158, 222, 220, 155), (156, 223, 222, 158), (177, 226, 228, 179), (179, 228, 227, 178), (180, 229, 226, 177), (176, 225, 229, 180), (251, 168, 155, 237), (240, 241, 234, 233), (230, 245, 261, 256), (242, 249, 235, 236), (252, 255, 247, 248), (249, 251, 237, 235), (233, 234, 248, 250), (243, 242, 236, 232), (246, 247, 162, 161), (240, 233, 242, 243), (239, 231, 257, 259), (233, 250, 249, 242), (246, 161, 168, 251), (230, 231, 247, 246), (231, 239, 248, 247), (238, 244, 249, 250), (239, 238, 250, 248), (245, 230, 246, 251), (244, 245, 251, 249), (241, 253, 254, 234), (234, 254, 252, 248), (247, 255, 176, 162), (244, 238, 258, 260), (231, 230, 256, 257), (245, 244, 260, 261), (238, 239, 259, 258), (261, 260, 266, 267), (258, 259, 265, 264), (259, 257, 263, 265), (256, 261, 267, 262), (260, 258, 264, 266), (257, 256, 262, 263), (262, 267, 273, 268), (266, 264, 270, 272), (263, 262, 268, 269), (267, 266, 272, 273), (264, 265, 271, 270), (265, 263, 269, 271), (201, 276, 288, 218), (293, 220, 219, 284), (275, 277, 291, 289), (292, 294, 285, 287), (268, 279, 282, 269), (269, 282, 283, 271), (271, 283, 280, 270), (272, 281, 278, 273), (270, 280, 281, 272), (273, 278, 279, 268), (277, 274, 290, 291), (276, 275, 289, 288), (295, 292, 287, 286), (294, 293, 284, 285), (285, 284, 288, 289), (284, 219, 218, 288), (287, 285, 289, 291), (286, 287, 291, 290), (232, 236, 292, 295), (236, 235, 294, 292), (237, 155, 220, 293), (235, 237, 293, 294), (252, 254, 298, 296), (254, 253, 297, 298), (255, 252, 296, 299), (176, 255, 299, 225), (2, 74, 224, 152), (13, 16, 166, 163), (14, 13, 163, 164), (16, 2, 152, 166), (28, 14, 164, 178), (74, 62, 212, 224), (49, 53, 203, 199), (53, 50, 200, 203), (52, 51, 201, 202), (50, 52, 202, 200), (58, 55, 205, 208), (59, 58, 208, 209), (56, 59, 209, 206), (54, 57, 207, 204), (57, 56, 206, 207), (55, 54, 204, 205), (66, 49, 199, 216), (62, 66, 216, 212), (79, 76, 226, 229), (78, 77, 227, 228), (76, 78, 228, 226), (75, 79, 229, 225), (77, 28, 178, 227), (145, 82, 232, 295), (93, 90, 240, 243), (90, 91, 241, 240), (82, 93, 243, 232), (91, 103, 253, 241), (136, 145, 295, 286), (127, 124, 274, 277), (125, 127, 277, 275), (51, 126, 276, 201), (126, 125, 275, 276), (129, 132, 282, 279), (132, 133, 283, 282), (133, 130, 280, 283), (131, 128, 278, 281), (130, 131, 281, 280), (128, 129, 279, 278), (124, 140, 290, 274), (140, 136, 286, 290), (146, 149, 299, 296), (147, 148, 298, 297), (148, 146, 296, 298), (149, 75, 225, 299), (103, 147, 297, 253)])
_uv = me_cube_001.uv_layers.new(name='UVMap')
_uv.uv.foreach_set('vector', [0.375, 0.0, 0.375, 0.125, 0.375, 0.125, 0.375, 0.0, 0.375, 0.625, 0.625, 0.625, 0.625, 0.75, 0.375, 0.75, 0.375, 0.9688, 0.375, 0.9661, 0.375, 0.9661, 0.375, 0.9688, 0.375, 0.75, 0.375, 0.875, 0.375, 0.875, 0.375, 0.75, 0.75, 0.6643, 0.7825, 0.6418, 0.875, 0.75, 0.75, 0.75, 0.375, 0.875, 0.375, 1.0, 0.375, 1.0, 0.375, 0.875, 0.375, 0.75, 0.625, 0.75, 0.625, 0.875, 0.375, 0.875, 0.375, 0.625, 0.375, 0.75, 0.375, 0.75, 0.375, 0.625, 0.375, 0.0, 0.625, 0.0, 0.625, 0.125, 0.375, 0.125, 0.375, 0.625, 0.375, 0.75, 0.375, 0.75, 0.375, 0.625, 0.5791, 0.9106, 0.5791, 0.9645, 0.5791, 0.9645, 0.5791, 0.9106, 0.375, 0.75, 0.375, 0.875, 0.375, 0.875, 0.375, 0.75, 0.375, 0.0, 0.375, 0.125, 0.375, 0.125, 0.375, 0.0, 0.375, 0.9688, 0.5791, 0.9645, 0.625, 1.0, 0.375, 1.0, 0.5791, 0.9645, 0.5791, 0.9106, 0.625, 0.875, 0.625, 1.0, 0.3721, 0.9059, 0.375, 0.9085, 0.375, 0.875, 0.375, 0.875, 0.5791, 0.9106, 0.3721, 0.9059, 0.375, 0.875, 0.625, 0.875, 0.375, 0.9661, 0.375, 0.9688, 0.375, 1.0, 0.375, 1.0, 0.375, 0.9085, 0.375, 0.9661, 0.375, 1.0, 0.375, 0.875, 0.625, 0.625, 0.6915, 0.625, 0.723, 0.6462, 0.625, 0.75, 0.625, 0.75, 0.723, 0.6462, 0.75, 0.6643, 0.75, 0.75, 0.875, 0.75, 0.7825, 0.6418, 0.8068, 0.625, 0.875, 0.625, 0.375, 0.9085, 0.3721, 0.9059, 0.3721, 0.9059, 0.375, 0.9085, 0.5791, 0.9645, 0.375, 0.9688, 0.375, 0.9688, 0.5791, 0.9645, 0.375, 0.9661, 0.375, 0.9085, 0.375, 0.9085, 0.375, 0.9661, 0.3721, 0.9059, 0.5791, 0.9106, 0.5791, 0.9106, 0.3721, 0.9059, 0.375, 0.9661, 0.375, 0.9085, 0.375, 0.9085, 0.375, 0.9661, 0.3721, 0.9059, 0.5791, 0.9106, 0.5791, 0.9106, 0.3721, 0.9059, 0.5791, 0.9106, 0.5791, 0.9645, 0.5791, 0.9645, 0.5791, 0.9106, 0.375, 0.9688, 0.375, 0.9661, 0.375, 0.9661, 0.375, 0.9688, 0.375, 0.9085, 0.3721, 0.9059, 0.3721, 0.9059, 0.375, 0.9085, 0.5791, 0.9645, 0.375, 0.9688, 0.375, 0.9688, 0.5791, 0.9645, 0.375, 0.9688, 0.375, 0.9661, 0.375, 0.9661, 0.375, 0.9688, 0.375, 0.9085, 0.3721, 0.9059, 0.3721, 0.9059, 0.375, 0.9085, 0.5791, 0.9645, 0.375, 0.9688, 0.375, 0.9688, 0.5791, 0.9645, 0.375, 0.9661, 0.375, 0.9085, 0.375, 0.9085, 0.375, 0.9661, 0.3721, 0.9059, 0.5791, 0.9106, 0.5791, 0.9106, 0.3721, 0.9059, 0.5791, 0.9106, 0.5791, 0.9645, 0.5791, 0.9645, 0.5791, 0.9106, 0.0, 0.0, 0.0, 0.0, 0.0, 0.0, 0.0, 0.0, 0.375, 0.0, 0.375, 0.125, 0.375, 0.125, 0.375, 0.0, 0.0, 0.0, 0.0, 0.0, 0.0, 0.0, 0.0, 0.0, 0.375, 0.75, 0.375, 0.875, 0.375, 0.875, 0.375, 0.75, 0.375, 0.9688, 0.375, 0.9688, 0.5791, 0.9645, 0.5791, 0.9645, 0.5791, 0.9645, 0.5791, 0.9645, 0.5791, 0.9106, 0.5791, 0.9106, 0.5791, 0.9106, 0.5791, 0.9106, 0.3721, 0.9059, 0.3721, 0.9059, 0.375, 0.9085, 0.375, 0.9085, 0.375, 0.9661, 0.375, 0.9661, 0.3721, 0.9059, 0.3721, 0.9059, 0.375, 0.9085, 0.375, 0.9085, 0.375, 0.9661, 0.375, 0.9661, 0.375, 0.9688, 0.375, 0.9688, 0.0, 0.0, 0.0, 0.0, 0.0, 0.0, 0.0, 0.0, 0.0, 0.0, 0.0, 0.0, 0.0, 0.0, 0.0, 0.0, 0.375, 0.625, 0.375, 0.75, 0.375, 0.75, 0.375, 0.625, 0.375, 0.875, 0.375, 1.0, 0.375, 1.0, 0.375, 0.875, 0.375, 0.875, 0.375, 1.0, 0.375, 1.0, 0.375, 0.875, 0.375, 0.0, 0.375, 0.125, 0.375, 0.125, 0.375, 0.0, 0.375, 0.75, 0.375, 0.875, 0.375, 0.875, 0.375, 0.75, 0.375, 0.625, 0.375, 0.75, 0.375, 0.75, 0.375, 0.625, 0.375, 0.625, 0.375, 0.75, 0.375, 0.75, 0.375, 0.625, 0.375, 0.75, 0.375, 0.875, 0.375, 0.875, 0.375, 0.75, 0.375, 0.0, 0.375, 0.125, 0.375, 0.125, 0.375, 0.0, 0.375, 0.875, 0.375, 1.0, 0.375, 1.0, 0.375, 0.875, 0.75, 0.6643, 0.723, 0.6462, 0.723, 0.6462, 0.75, 0.6643, 0.723, 0.6462, 0.6915, 0.625, 0.6915, 0.625, 0.723, 0.6462, 0.7825, 0.6418, 0.75, 0.6643, 0.75, 0.6643, 0.7825, 0.6418, 0.8068, 0.625, 0.7825, 0.6418, 0.7825, 0.6418, 0.8068, 0.625, 0.375, 0.0, 0.375, 0.0, 0.375, 0.125, 0.375, 0.125, 0.375, 0.625, 0.375, 0.75, 0.625, 0.75, 0.625, 0.625, 0.375, 0.9688, 0.375, 0.9688, 0.375, 0.9661, 0.375, 0.9661, 0.375, 0.75, 0.375, 0.75, 0.375, 0.875, 0.375, 0.875, 0.75, 0.6643, 0.75, 0.75, 0.875, 0.75, 0.7825, 0.6418, 0.375, 0.875, 0.375, 0.875, 0.375, 1.0, 0.375, 1.0, 0.375, 0.75, 0.375, 0.875, 0.625, 0.875, 0.625, 0.75, 0.375, 0.625, 0.375, 0.625, 0.375, 0.75, 0.375, 0.75, 0.375, 0.0, 0.375, 0.125, 0.625, 0.125, 0.625, 0.0, 0.375, 0.625, 0.375, 0.625, 0.375, 0.75, 0.375, 0.75, 0.5791, 0.9106, 0.5791, 0.9106, 0.5791, 0.9645, 0.5791, 0.9645, 0.375, 0.75, 0.375, 0.75, 0.375, 0.875, 0.375, 0.875, 0.375, 0.0, 0.375, 0.0, 0.375, 0.125, 0.375, 0.125, 0.375, 0.9688, 0.375, 1.0, 0.625, 1.0, 0.5791, 0.9645, 0.5791, 0.9645, 0.625, 1.0, 0.625, 0.875, 0.5791, 0.9106, 0.3721, 0.9059, 0.375, 0.875, 0.375, 0.875, 0.375, 0.9085, 0.5791, 0.9106, 0.625, 0.875, 0.375, 0.875, 0.3721, 0.9059, 0.375, 0.9661, 0.375, 1.0, 0.375, 1.0, 0.375, 0.9688, 0.375, 0.9085, 0.375, 0.875, 0.375, 1.0, 0.375, 0.9661, 0.625, 0.625, 0.625, 0.75, 0.723, 0.6462, 0.6915, 0.625, 0.625, 0.75, 0.75, 0.75, 0.75, 0.6643, 0.723, 0.6462, 0.875, 0.75, 0.875, 0.625, 0.8068, 0.625, 0.7825, 0.6418, 0.375, 0.9085, 0.375, 0.9085, 0.3721, 0.9059, 0.3721, 0.9059, 0.5791, 0.9645, 0.5791, 0.9645, 0.375, 0.9688, 0.375, 0.9688, 0.375, 0.9661, 0.375, 0.9661, 0.375, 0.9085, 0.375, 0.9085, 0.3721, 0.9059, 0.3721, 0.9059, 0.5791, 0.9106, 0.5791, 0.9106, 0.375, 0.9661, 0.375, 0.9661, 0.375, 0.9085, 0.375, 0.9085, 0.3721, 0.9059, 0.3721, 0.9059, 0.5791, 0.9106, 0.5791, 0.9106, 0.5791, 0.9106, 0.5791, 0.9106, 0.5791, 0.9645, 0.5791, 0.9645, 0.375, 0.9688, 0.375, 0.9688, 0.375, 0.9661, 0.375, 0.9661, 0.375, 0.9085, 0.375, 0.9085, 0.3721, 0.9059, 0.3721, 0.9059, 0.5791, 0.9645, 0.5791, 0.9645, 0.375, 0.9688, 0.375, 0.9688, 0.375, 0.9688, 0.375, 0.9688, 0.375, 0.9661, 0.375, 0.9661, 0.375, 0.9085, 0.375, 0.9085, 0.3721, 0.9059, 0.3721, 0.9059, 0.5791, 0.9645, 0.5791, 0.9645, 0.375, 0.9688, 0.375, 0.9688, 0.375, 0.9661, 0.375, 0.9661, 0.375, 0.9085, 0.375, 0.9085, 0.3721, 0.9059, 0.3721, 0.9059, 0.5791, 0.9106, 0.5791, 0.9106, 0.5791, 0.9106, 0.5791, 0.9106, 0.5791, 0.9645, 0.5791, 0.9645, 0.0, 0.0, 0.0, 0.0, 0.0, 0.0, 0.0, 0.0, 0.375, 0.0, 0.375, 0.0, 0.375, 0.125, 0.375, 0.125, 0.0, 0.0, 0.0, 0.0, 0.0, 0.0, 0.0, 0.0, 0.375, 0.75, 0.375, 0.75, 0.375, 0.875, 0.375, 0.875, 0.375, 0.9688, 0.5791, 0.9645, 0.5791, 0.9645, 0.375, 0.9688, 0.5791, 0.9645, 0.5791, 0.9106, 0.5791, 0.9106, 0.5791, 0.9645, 0.5791, 0.9106, 0.3721, 0.9059, 0.3721, 0.9059, 0.5791, 0.9106, 0.375, 0.9085, 0.375, 0.9661, 0.375, 0.9661, 0.375, 0.9085, 0.3721, 0.9059, 0.375, 0.9085, 0.375, 0.9085, 0.3721, 0.9059, 0.375, 0.9661, 0.375, 0.9688, 0.375, 0.9688, 0.375, 0.9661, 0.0, 0.0, 0.0, 0.0, 0.0, 0.0, 0.0, 0.0, 0.0, 0.0, 0.0, 0.0, 0.0, 0.0, 0.0, 0.0, 0.375, 0.625, 0.375, 0.625, 0.375, 0.75, 0.375, 0.75, 0.375, 0.875, 0.375, 0.875, 0.375, 1.0, 0.375, 1.0, 0.375, 0.875, 0.375, 0.875, 0.375, 1.0, 0.375, 1.0, 0.375, 0.0, 0.375, 0.0, 0.375, 0.125, 0.375, 0.125, 0.375, 0.75, 0.375, 0.75, 0.375, 0.875, 0.375, 0.875, 0.375, 0.625, 0.375, 0.625, 0.375, 0.75, 0.375, 0.75, 0.375, 0.625, 0.375, 0.625, 0.375, 0.75, 0.375, 0.75, 0.375, 0.75, 0.375, 0.75, 0.375, 0.875, 0.375, 0.875, 0.375, 0.0, 0.375, 0.0, 0.375, 0.125, 0.375, 0.125, 0.375, 0.875, 0.375, 0.875, 0.375, 1.0, 0.375, 1.0, 0.75, 0.6643, 0.75, 0.6643, 0.723, 0.6462, 0.723, 0.6462, 0.723, 0.6462, 0.723, 0.6462, 0.6915, 0.625, 0.6915, 0.625, 0.7825, 0.6418, 0.7825, 0.6418, 0.75, 0.6643, 0.75, 0.6643, 0.8068, 0.625, 0.8068, 0.625, 0.7825, 0.6418, 0.7825, 0.6418, 0.375, 0.0, 0.375, 0.0, 0.375, 0.125, 0.375, 0.125, 0.375, 0.625, 0.375, 0.75, 0.625, 0.75, 0.625, 0.625, 0.375, 0.9688, 0.375, 0.9688, 0.375, 0.9661, 0.375, 0.9661, 0.375, 0.75, 0.375, 0.75, 0.375, 0.875, 0.375, 0.875, 0.75, 0.6643, 0.75, 0.75, 0.875, 0.75, 0.7825, 0.6418, 0.375, 0.875, 0.375, 0.875, 0.375, 1.0, 0.375, 1.0, 0.375, 0.75, 0.375, 0.875, 0.625, 0.875, 0.625, 0.75, 0.375, 0.625, 0.375, 0.625, 0.375, 0.75, 0.375, 0.75, 0.375, 0.0, 0.375, 0.125, 0.625, 0.125, 0.625, 0.0, 0.375, 0.625, 0.375, 0.625, 0.375, 0.75, 0.375, 0.75, 0.5791, 0.9106, 0.5791, 0.9106, 0.5791, 0.9645, 0.5791, 0.9645, 0.375, 0.75, 0.375, 0.75, 0.375, 0.875, 0.375, 0.875, 0.375, 0.0, 0.375, 0.0, 0.375, 0.125, 0.375, 0.125, 0.375, 0.9688, 0.375, 1.0, 0.625, 1.0, 0.5791, 0.9645, 0.5791, 0.9645, 0.625, 1.0, 0.625, 0.875, 0.5791, 0.9106, 0.3721, 0.9059, 0.375, 0.875, 0.375, 0.875, 0.375, 0.9085, 0.5791, 0.9106, 0.625, 0.875, 0.375, 0.875, 0.3721, 0.9059, 0.375, 0.9661, 0.375, 1.0, 0.375, 1.0, 0.375, 0.9688, 0.375, 0.9085, 0.375, 0.875, 0.375, 1.0, 0.375, 0.9661, 0.625, 0.625, 0.625, 0.75, 0.723, 0.6462, 0.6915, 0.625, 0.625, 0.75, 0.75, 0.75, 0.75, 0.6643, 0.723, 0.6462, 0.875, 0.75, 0.875, 0.625, 0.8068, 0.625, 0.7825, 0.6418, 0.375, 0.9085, 0.375, 0.9085, 0.3721, 0.9059, 0.3721, 0.9059, 0.5791, 0.9645, 0.5791, 0.9645, 0.375, 0.9688, 0.375, 0.9688, 0.375, 0.9661, 0.375, 0.9661, 0.375, 0.9085, 0.375, 0.9085, 0.3721, 0.9059, 0.3721, 0.9059, 0.5791, 0.9106, 0.5791, 0.9106, 0.375, 0.9661, 0.375, 0.9661, 0.375, 0.9085, 0.375, 0.9085, 0.3721, 0.9059, 0.3721, 0.9059, 0.5791, 0.9106, 0.5791, 0.9106, 0.5791, 0.9106, 0.5791, 0.9106, 0.5791, 0.9645, 0.5791, 0.9645, 0.375, 0.9688, 0.375, 0.9688, 0.375, 0.9661, 0.375, 0.9661, 0.375, 0.9085, 0.375, 0.9085, 0.3721, 0.9059, 0.3721, 0.9059, 0.5791, 0.9645, 0.5791, 0.9645, 0.375, 0.9688, 0.375, 0.9688, 0.375, 0.9688, 0.375, 0.9688, 0.375, 0.9661, 0.375, 0.9661, 0.375, 0.9085, 0.375, 0.9085, 0.3721, 0.9059, 0.3721, 0.9059, 0.5791, 0.9645, 0.5791, 0.9645, 0.375, 0.9688, 0.375, 0.9688, 0.375, 0.9661, 0.375, 0.9661, 0.375, 0.9085, 0.375, 0.9085, 0.3721, 0.9059, 0.3721, 0.9059, 0.5791, 0.9106, 0.5791, 0.9106, 0.5791, 0.9106, 0.5791, 0.9106, 0.5791, 0.9645, 0.5791, 0.9645, 0.0, 0.0, 0.0, 0.0, 0.0, 0.0, 0.0, 0.0, 0.375, 0.0, 0.375, 0.0, 0.375, 0.125, 0.375, 0.125, 0.0, 0.0, 0.0, 0.0, 0.0, 0.0, 0.0, 0.0, 0.375, 0.75, 0.375, 0.75, 0.375, 0.875, 0.375, 0.875, 0.375, 0.9688, 0.5791, 0.9645, 0.5791, 0.9645, 0.375, 0.9688, 0.5791, 0.9645, 0.5791, 0.9106, 0.5791, 0.9106, 0.5791, 0.9645, 0.5791, 0.9106, 0.3721, 0.9059, 0.3721, 0.9059, 0.5791, 0.9106, 0.375, 0.9085, 0.375, 0.9661, 0.375, 0.9661, 0.375, 0.9085, 0.3721, 0.9059, 0.375, 0.9085, 0.375, 0.9085, 0.3721, 0.9059, 0.375, 0.9661, 0.375, 0.9688, 0.375, 0.9688, 0.375, 0.9661, 0.0, 0.0, 0.0, 0.0, 0.0, 0.0, 0.0, 0.0, 0.0, 0.0, 0.0, 0.0, 0.0, 0.0, 0.0, 0.0, 0.375, 0.625, 0.375, 0.625, 0.375, 0.75, 0.375, 0.75, 0.375, 0.875, 0.375, 0.875, 0.375, 1.0, 0.375, 1.0, 0.375, 0.875, 0.375, 0.875, 0.375, 1.0, 0.375, 1.0, 0.375, 0.0, 0.375, 0.0, 0.375, 0.125, 0.375, 0.125, 0.375, 0.75, 0.375, 0.75, 0.375, 0.875, 0.375, 0.875, 0.375, 0.625, 0.375, 0.625, 0.375, 0.75, 0.375, 0.75, 0.375, 0.625, 0.375, 0.625, 0.375, 0.75, 0.375, 0.75, 0.375, 0.75, 0.375, 0.75, 0.375, 0.875, 0.375, 0.875, 0.375, 0.0, 0.375, 0.0, 0.375, 0.125, 0.375, 0.125, 0.375, 0.875, 0.375, 0.875, 0.375, 1.0, 0.375, 1.0, 0.75, 0.6643, 0.75, 0.6643, 0.723, 0.6462, 0.723, 0.6462, 0.723, 0.6462, 0.723, 0.6462, 0.6915, 0.625, 0.6915, 0.625, 0.7825, 0.6418, 0.7825, 0.6418, 0.75, 0.6643, 0.75, 0.6643, 0.8068, 0.625, 0.8068, 0.625, 0.7825, 0.6418, 0.7825, 0.6418, 0.375, 0.0, 0.375, 0.125, 0.375, 0.125, 0.375, 0.0, 0.375, 0.625, 0.625, 0.625, 0.625, 0.75, 0.375, 0.75, 0.375, 0.9688, 0.375, 0.9661, 0.375, 0.9661, 0.375, 0.9688, 0.375, 0.75, 0.375, 0.875, 0.375, 0.875, 0.375, 0.75, 0.75, 0.6643, 0.7825, 0.6418, 0.875, 0.75, 0.75, 0.75, 0.375, 0.875, 0.375, 1.0, 0.375, 1.0, 0.375, 0.875, 0.375, 0.75, 0.625, 0.75, 0.625, 0.875, 0.375, 0.875, 0.375, 0.625, 0.375, 0.75, 0.375, 0.75, 0.375, 0.625, 0.375, 0.0, 0.625, 0.0, 0.625, 0.125, 0.375, 0.125, 0.375, 0.625, 0.375, 0.75, 0.375, 0.75, 0.375, 0.625, 0.5791, 0.9106, 0.5791, 0.9645, 0.5791, 0.9645, 0.5791, 0.9106, 0.375, 0.75, 0.375, 0.875, 0.375, 0.875, 0.375, 0.75, 0.375, 0.0, 0.375, 0.125, 0.375, 0.125, 0.375, 0.0, 0.375, 0.9688, 0.5791, 0.9645, 0.625, 1.0, 0.375, 1.0, 0.5791, 0.9645, 0.5791, 0.9106, 0.625, 0.875, 0.625, 1.0, 0.3721, 0.9059, 0.375, 0.9085, 0.375, 0.875, 0.375, 0.875, 0.5791, 0.9106, 0.3721, 0.9059, 0.375, 0.875, 0.625, 0.875, 0.375, 0.9661, 0.375, 0.9688, 0.375, 1.0, 0.375, 1.0, 0.375, 0.9085, 0.375, 0.9661, 0.375, 1.0, 0.375, 0.875, 0.625, 0.625, 0.6915, 0.625, 0.723, 0.6462, 0.625, 0.75, 0.625, 0.75, 0.723, 0.6462, 0.75, 0.6643, 0.75, 0.75, 0.875, 0.75, 0.7825, 0.6418, 0.8068, 0.625, 0.875, 0.625, 0.375, 0.9085, 0.3721, 0.9059, 0.3721, 0.9059, 0.375, 0.9085, 0.5791, 0.9645, 0.375, 0.9688, 0.375, 0.9688, 0.5791, 0.9645, 0.375, 0.9661, 0.375, 0.9085, 0.375, 0.9085, 0.375, 0.9661, 0.3721, 0.9059, 0.5791, 0.9106, 0.5791, 0.9106, 0.3721, 0.9059, 0.375, 0.9661, 0.375, 0.9085, 0.375, 0.9085, 0.375, 0.9661, 0.3721, 0.9059, 0.5791, 0.9106, 0.5791, 0.9106, 0.3721, 0.9059, 0.5791, 0.9106, 0.5791, 0.9645, 0.5791, 0.9645, 0.5791, 0.9106, 0.375, 0.9688, 0.375, 0.9661, 0.375, 0.9661, 0.375, 0.9688, 0.375, 0.9085, 0.3721, 0.9059, 0.3721, 0.9059, 0.375, 0.9085, 0.5791, 0.9645, 0.375, 0.9688, 0.375, 0.9688, 0.5791, 0.9645, 0.375, 0.9688, 0.375, 0.9661, 0.375, 0.9661, 0.375, 0.9688, 0.375, 0.9085, 0.3721, 0.9059, 0.3721, 0.9059, 0.375, 0.9085, 0.5791, 0.9645, 0.375, 0.9688, 0.375, 0.9688, 0.5791, 0.9645, 0.375, 0.9661, 0.375, 0.9085, 0.375, 0.9085, 0.375, 0.9661, 0.3721, 0.9059, 0.5791, 0.9106, 0.5791, 0.9106, 0.3721, 0.9059, 0.5791, 0.9106, 0.5791, 0.9645, 0.5791, 0.9645, 0.5791, 0.9106, 0.0, 0.0, 0.0, 0.0, 0.0, 0.0, 0.0, 0.0, 0.375, 0.0, 0.375, 0.125, 0.375, 0.125, 0.375, 0.0, 0.0, 0.0, 0.0, 0.0, 0.0, 0.0, 0.0, 0.0, 0.375, 0.75, 0.375, 0.875, 0.375, 0.875, 0.375, 0.75, 0.375, 0.9688, 0.375, 0.9688, 0.5791, 0.9645, 0.5791, 0.9645, 0.5791, 0.9645, 0.5791, 0.9645, 0.5791, 0.9106, 0.5791, 0.9106, 0.5791, 0.9106, 0.5791, 0.9106, 0.3721, 0.9059, 0.3721, 0.9059, 0.375, 0.9085, 0.375, 0.9085, 0.375, 0.9661, 0.375, 0.9661, 0.3721, 0.9059, 0.3721, 0.9059, 0.375, 0.9085, 0.375, 0.9085, 0.375, 0.9661, 0.375, 0.9661, 0.375, 0.9688, 0.375, 0.9688, 0.0, 0.0, 0.0, 0.0, 0.0, 0.0, 0.0, 0.0, 0.0, 0.0, 0.0, 0.0, 0.0, 0.0, 0.0, 0.0, 0.375, 0.625, 0.375, 0.75, 0.375, 0.75, 0.375, 0.625, 0.375, 0.875, 0.375, 1.0, 0.375, 1.0, 0.375, 0.875, 0.375, 0.875, 0.375, 1.0, 0.375, 1.0, 0.375, 0.875, 0.375, 0.0, 0.375, 0.125, 0.375, 0.125, 0.375, 0.0, 0.375, 0.75, 0.375, 0.875, 0.375, 0.875, 0.375, 0.75, 0.375, 0.625, 0.375, 0.75, 0.375, 0.75, 0.375, 0.625, 0.375, 0.625, 0.375, 0.75, 0.375, 0.75, 0.375, 0.625, 0.375, 0.75, 0.375, 0.875, 0.375, 0.875, 0.375, 0.75, 0.375, 0.0, 0.375, 0.125, 0.375, 0.125, 0.375, 0.0, 0.375, 0.875, 0.375, 1.0, 0.375, 1.0, 0.375, 0.875, 0.75, 0.6643, 0.723, 0.6462, 0.723, 0.6462, 0.75, 0.6643, 0.723, 0.6462, 0.6915, 0.625, 0.6915, 0.625, 0.723, 0.6462, 0.7825, 0.6418, 0.75, 0.6643, 0.75, 0.6643, 0.7825, 0.6418, 0.8068, 0.625, 0.7825, 0.6418, 0.7825, 0.6418, 0.8068, 0.625, 0.375, 0.625, 0.375, 0.625, 0.375, 0.625, 0.375, 0.625, 0.375, 0.625, 0.375, 0.625, 0.375, 0.625, 0.375, 0.625, 0.625, 0.625, 0.375, 0.625, 0.375, 0.625, 0.625, 0.625, 0.375, 0.625, 0.375, 0.625, 0.375, 0.625, 0.375, 0.625, 0.6915, 0.625, 0.625, 0.625, 0.625, 0.625, 0.6915, 0.625, 0.375, 0.625, 0.375, 0.625, 0.375, 0.625, 0.375, 0.625, 0.0, 0.0, 0.0, 0.0, 0.0, 0.0, 0.0, 0.0, 0.0, 0.0, 0.0, 0.0, 0.0, 0.0, 0.0, 0.0, 0.0, 0.0, 0.0, 0.0, 0.0, 0.0, 0.0, 0.0, 0.0, 0.0, 0.0, 0.0, 0.0, 0.0, 0.0, 0.0, 0.5791, 0.9645, 0.375, 0.9688, 0.375, 0.9688, 0.5791, 0.9645, 0.5791, 0.9106, 0.5791, 0.9645, 0.5791, 0.9645, 0.5791, 0.9106, 0.3721, 0.9059, 0.5791, 0.9106, 0.5791, 0.9106, 0.3721, 0.9059, 0.375, 0.9661, 0.375, 0.9085, 0.375, 0.9085, 0.375, 0.9661, 0.375, 0.9085, 0.3721, 0.9059, 0.3721, 0.9059, 0.375, 0.9085, 0.375, 0.9688, 0.375, 0.9661, 0.375, 0.9661, 0.375, 0.9688, 0.0, 0.0, 0.0, 0.0, 0.0, 0.0, 0.0, 0.0, 0.375, 0.625, 0.375, 0.625, 0.375, 0.625, 0.375, 0.625, 0.7825, 0.6418, 0.75, 0.6643, 0.75, 0.6643, 0.7825, 0.6418, 0.723, 0.6462, 0.6915, 0.625, 0.6915, 0.625, 0.723, 0.6462, 0.75, 0.6643, 0.723, 0.6462, 0.723, 0.6462, 0.75, 0.6643, 0.8068, 0.625, 0.7825, 0.6418, 0.7825, 0.6418, 0.8068, 0.625, 0.6915, 0.625, 0.6915, 0.625, 0.6915, 0.625, 0.6915, 0.625, 0.375, 0.625, 0.375, 0.625, 0.375, 0.625, 0.375, 0.625, 0.375, 0.625, 0.375, 0.625, 0.375, 0.625, 0.375, 0.625, 0.375, 0.625, 0.625, 0.625, 0.625, 0.625, 0.375, 0.625, 0.375, 0.625, 0.375, 0.625, 0.375, 0.625, 0.375, 0.625, 0.625, 0.625, 0.6915, 0.625, 0.6915, 0.625, 0.625, 0.625, 0.375, 0.625, 0.375, 0.625, 0.375, 0.625, 0.375, 0.625, 0.0, 0.0, 0.0, 0.0, 0.0, 0.0, 0.0, 0.0, 0.0, 0.0, 0.0, 0.0, 0.0, 0.0, 0.0, 0.0, 0.0, 0.0, 0.0, 0.0, 0.0, 0.0, 0.0, 0.0, 0.0, 0.0, 0.0, 0.0, 0.0, 0.0, 0.0, 0.0, 0.375, 0.9688, 0.5791, 0.9645, 0.5791, 0.9645, 0.375, 0.9688, 0.5791, 0.9645, 0.5791, 0.9106, 0.5791, 0.9106, 0.5791, 0.9645, 0.5791, 0.9106, 0.3721, 0.9059, 0.3721, 0.9059, 0.5791, 0.9106, 0.375, 0.9085, 0.375, 0.9661, 0.375, 0.9661, 0.375, 0.9085, 0.3721, 0.9059, 0.375, 0.9085, 0.375, 0.9085, 0.3721, 0.9059, 0.375, 0.9661, 0.375, 0.9688, 0.375, 0.9688, 0.375, 0.9661, 0.0, 0.0, 0.0, 0.0, 0.0, 0.0, 0.0, 0.0, 0.375, 0.625, 0.375, 0.625, 0.375, 0.625, 0.375, 0.625, 0.75, 0.6643, 0.7825, 0.6418, 0.7825, 0.6418, 0.75, 0.6643, 0.6915, 0.625, 0.723, 0.6462, 0.723, 0.6462, 0.6915, 0.625, 0.723, 0.6462, 0.75, 0.6643, 0.75, 0.6643, 0.723, 0.6462, 0.7825, 0.6418, 0.8068, 0.625, 0.8068, 0.625, 0.7825, 0.6418, 0.6915, 0.625, 0.6915, 0.625, 0.6915, 0.625, 0.6915, 0.625])
me_cube_001.update()

# ---- objects
ob_cube_001 = bpy.data.objects.new('Cube.001', me_cube_003)
ob_cube_002 = bpy.data.objects.new('Cube.002', me_cube_001)

# ---- transforms, parenting, visibility, modifiers, constraints
ob_cube_001.location = (-7.451e-09, -1.137e-13, 0.0)
ob_cube_001.scale = (1.637, 1.637, 1.637)
ob_cube_002.location = (-7.451e-09, -1.137e-13, 0.0)
ob_cube_002.scale = (1.637, 1.637, 1.637)

# ---- collection membership
col_collection.objects.link(ob_cube_001)
col_collection.objects.link(ob_cube_002)

# ---- scene / render settings (as saved in the file)
scene.frame_start = 1; scene.frame_end = 250; scene.frame_set(1)
scene.render.engine = 'BLENDER_EEVEE_NEXT'
scene.cycles.sampling_pattern = 'TABULATED_SOBOL'
scene.view_settings.view_transform = 'Filmic'
bpy.context.view_layer.update()

# ---- added for rendering (the .blend has no active camera and no usable light): camera, sun
cam_auto = bpy.data.cameras.new('AutoCamera')
cam_auto.lens = 50.0
cam_auto.sensor_width = 36.0
cam_auto.clip_end = 1000.0
ob_auto_camera = bpy.data.objects.new('AutoCamera', cam_auto)
scene.collection.objects.link(ob_auto_camera)
ob_auto_camera.location = (33.8752, -39.8712, 39.8078)
ob_auto_camera.rotation_euler = (1.09748, -7.21219e-08, 0.694738)
scene.camera = ob_auto_camera
light_auto_sun = bpy.data.lights.new('AutoSun', 'SUN')
light_auto_sun.energy = 3.0
light_auto_sun.angle = 0.0523599
ob_auto_sun = bpy.data.objects.new('AutoSun', light_auto_sun)
scene.collection.objects.link(ob_auto_sun)
ob_auto_sun.rotation_euler = (0.872665, 0.174533, 0.523599)
bpy.context.view_layer.update()
